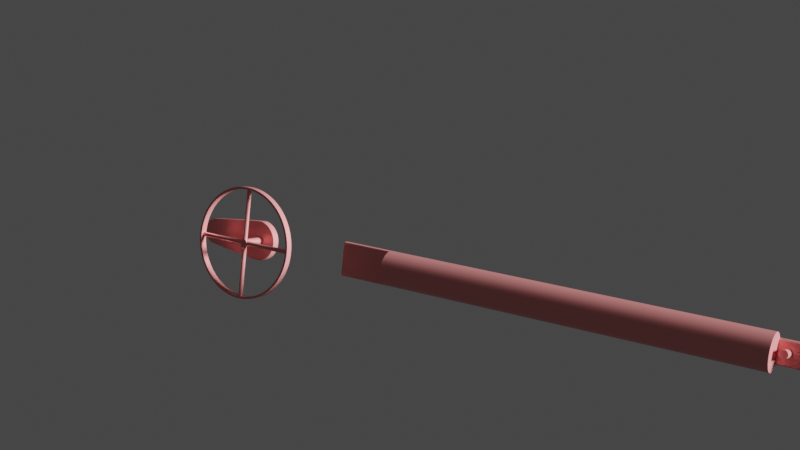 # Source: mecanismo.blend  (saved by Blender 2.81.16; exported with 4.5.12 LTS)
import bpy
from mathutils import Matrix  # noqa: F401  (used for matrix-valued properties, if any)

bpy.ops.wm.read_factory_settings(use_empty=True)
scene = bpy.context.scene
scene.name = 'Scene'

# ---- collections
col_collection = bpy.data.collections.new('Collection'); scene.collection.children.link(col_collection)

# ---- materials (node trees are filled in below, after node groups)
mat_material_001 = bpy.data.materials.new('Material.001')
mat_material_001.use_transparent_shadow = False

# ---- material node trees
mat_material_001.use_nodes = True; mat_material_001.node_tree.nodes.clear()
_N = mat_material_001.node_tree.nodes; _L = mat_material_001.node_tree.links
n0 = _N.new('ShaderNodeOutputMaterial'); n0.name = 'Material Output'; n0.location = (300, 300)
n1 = _N.new('ShaderNodeBsdfPrincipled'); n1.name = 'Principled BSDF'; n1.location = (10, 300)
n1.distribution = 'GGX'
n1.subsurface_method = 'BURLEY'
n1.inputs[0].default_value = (0.8, 0.2695, 0.2695, 1.0)
n1.inputs[1].default_value = 0.4028
n1.inputs[2].default_value = 0.3472
n1.inputs[3].default_value = 1.45
n1.inputs[9].default_value = (100.0, 0.0, 0.1)
n1.inputs[27].default_value = (0.0, 0.0, 0.0, 1.0)
n1.inputs[28].default_value = 1.0
_L.new(n1.outputs[0], n0.inputs[0])
n0.is_active_output = True

# ---- world
world_world = bpy.data.worlds.new('World'); scene.world = world_world
world_world.use_nodes = True; world_world.node_tree.nodes.clear()
_N = world_world.node_tree.nodes; _L = world_world.node_tree.links
n0 = _N.new('ShaderNodeOutputWorld'); n0.name = 'World Output'; n0.location = (300, 300)
n1 = _N.new('ShaderNodeBackground'); n1.name = 'Background'; n1.location = (10, 300)
n1.inputs[0].default_value = (0.05088, 0.05088, 0.05088, 1.0)
_L.new(n1.outputs[0], n0.inputs[0])
n0.is_active_output = True
world_world.color = (0.05088, 0.05088, 0.05088)
world_world.use_sun_shadow = False
world_world.sun_shadow_jitter_overblur = 0.0

# ---- cameras
cam_camera = bpy.data.cameras.new('Camera')
cam_camera.clip_end = 100.0
cam_camera.ortho_scale = 7.314

# ---- lights
light_light = bpy.data.lights.new('Light', 'SUN')
light_light.transmission_factor = 0.0
light_light.angle = 0.1993
light_light.shadow_soft_size = 0.1
light_light.shadow_cascade_max_distance = 1000.0

# ---- meshes
me_cylinder = bpy.data.meshes.new('Cylinder')
me_cylinder.from_pydata([(0.0, 1.0, -10.77), (0.0, 1.0, 10.77), (0.1951, 0.9808, -10.77), (0.1951, 0.9808, 10.77), (0.3827, 0.9239, -10.77), (0.3827, 0.9239, 10.77), (0.5556, 0.8315, -10.77), (0.5556, 0.8315, 10.77), (0.7071, 0.7071, -10.77), (0.7071, 0.7071, 10.77), (0.8315, 0.5556, -10.77), (0.8315, 0.5556, 10.77), (0.9239, 0.3827, -10.77), (0.9239, 0.3827, 10.77), (0.9808, 0.1951, -10.77), (0.9808, 0.1951, 10.77), (1.0, 7.55e-08, -10.77), (1.0, 7.55e-08, 10.77), (0.9808, -0.1951, -10.77), (0.9808, -0.1951, 10.77), (0.9239, -0.3827, -10.77), (0.9239, -0.3827, 10.77), (0.8315, -0.5556, -10.77), (0.8315, -0.5556, 10.77), (0.7071, -0.7071, -10.77), (0.7071, -0.7071, 10.77), (0.5556, -0.8315, -10.77), (0.5556, -0.8315, 10.77), (0.3827, -0.9239, -10.77), (0.3827, -0.9239, 10.77), (0.1951, -0.9808, -10.77), (0.1951, -0.9808, 10.77), (-3.258e-07, -1.0, -10.77), (-3.258e-07, -1.0, 10.77), (-0.1951, -0.9808, -10.77), (-0.1951, -0.9808, 10.77), (-0.3827, -0.9239, -10.77), (-0.3827, -0.9239, 10.77), (-0.5556, -0.8315, -10.77), (-0.5556, -0.8315, 10.77), (-0.7071, -0.7071, -10.77), (-0.7071, -0.7071, 10.77), (-0.8315, -0.5556, -10.77), (-0.8315, -0.5556, 10.77), (-0.9239, -0.3827, -10.77), (-0.9239, -0.3827, 10.77), (-0.9808, -0.1951, -10.77), (-0.9808, -0.1951, 10.77), (-1.0, 9.656e-07, -10.77), (-1.0, 9.656e-07, 10.77), (-0.9808, 0.1951, -10.77), (-0.9808, 0.1951, 10.77), (-0.9239, 0.3827, -10.77), (-0.9239, 0.3827, 10.77), (-0.8315, 0.5556, -10.77), (-0.8315, 0.5556, 10.77), (-0.7071, 0.7071, -10.77), (-0.7071, 0.7071, 10.77), (-0.5556, 0.8315, -10.77), (-0.5556, 0.8315, 10.77), (-0.3827, 0.9239, -10.77), (-0.3827, 0.9239, 10.77), (-0.1951, 0.9808, -10.77), (-0.1951, 0.9808, 10.77), (0.0, 1.0, -13.88), (0.1951, 0.9808, -13.88), (0.3827, 0.9239, -13.88), (0.3827, -0.9239, -13.88), (0.1951, -0.9808, -13.88), (-3.258e-07, -1.0, -13.88), (-0.1951, -0.9808, -13.88), (-0.1951, 0.9808, -13.88)], [(26, 6), (60, 36)], [(0, 1, 3, 2), (2, 3, 5, 4), (4, 5, 7, 6), (6, 7, 9, 8), (8, 9, 11, 10), (10, 11, 13, 12), (12, 13, 15, 14), (14, 15, 17, 16), (16, 17, 19, 18), (18, 19, 21, 20), (20, 21, 23, 22), (22, 23, 25, 24), (24, 25, 27, 26), (26, 27, 29, 28), (28, 29, 31, 30), (30, 31, 33, 32), (32, 33, 35, 34), (34, 35, 37, 36), (36, 37, 39, 38), (38, 39, 41, 40), (40, 41, 43, 42), (42, 43, 45, 44), (44, 45, 47, 46), (46, 47, 49, 48), (48, 49, 51, 50), (50, 51, 53, 52), (52, 53, 55, 54), (54, 55, 57, 56), (56, 57, 59, 58), (58, 59, 61, 60), (3, 1, 63, 61, 59, 57, 55, 53, 51, 49, 47, 45, 43, 41, 39, 37, 35, 33, 31, 29, 27, 25, 23, 21, 19, 17, 15, 13, 11, 9, 7, 5), (60, 61, 63, 62), (62, 63, 1, 0), (0, 2, 4, 6, 8, 10, 12, 14, 16, 18, 20, 22, 24, 26, 28, 30, 32, 34, 36, 38, 40, 42, 44, 46, 48, 50, 52, 54, 56, 58, 60, 62), (4, 66, 67, 28), (2, 0, 64, 65), (4, 2, 65, 66), (34, 32, 69, 70), (32, 30, 68, 69), (0, 62, 71, 64), (30, 28, 67, 68), (64, 71, 70, 69, 68, 67, 66, 65), (34, 62, 71, 70)])
_k = {(0, 2): 1.0, (1, 3): 1.0, (2, 4): 1.0, (3, 5): 1.0, (4, 6): 1.0, (5, 7): 1.0, (6, 8): 1.0, (7, 9): 1.0, (8, 10): 1.0, (9, 11): 1.0, (10, 12): 1.0, (11, 13): 1.0, (12, 14): 1.0, (13, 15): 1.0, (14, 16): 1.0, (15, 17): 1.0, (16, 18): 1.0, (17, 19): 1.0, (18, 20): 1.0, (19, 21): 1.0, (20, 22): 1.0, (21, 23): 1.0, (22, 24): 1.0, (23, 25): 1.0, (24, 26): 1.0, (25, 27): 1.0, (26, 28): 1.0, (27, 29): 1.0, (28, 30): 1.0, (29, 31): 1.0, (30, 32): 1.0, (31, 33): 1.0, (32, 34): 1.0, (33, 35): 1.0, (34, 36): 1.0, (35, 37): 1.0, (36, 38): 1.0, (37, 39): 1.0, (38, 40): 1.0, (39, 41): 1.0, (40, 42): 1.0, (41, 43): 1.0, (42, 44): 1.0, (43, 45): 1.0, (44, 46): 1.0, (45, 47): 1.0, (46, 48): 1.0, (47, 49): 1.0, (48, 50): 1.0, (49, 51): 1.0, (50, 52): 1.0, (51, 53): 1.0, (52, 54): 1.0, (53, 55): 1.0, (54, 56): 1.0, (55, 57): 1.0, (56, 58): 1.0, (57, 59): 1.0, (58, 60): 1.0, (59, 61): 1.0, (60, 62): 1.0, (61, 63): 1.0, (0, 62): 1.0, (1, 63): 1.0, (64, 65): 1.0, (65, 66): 1.0, (4, 28): 1.0, (67, 68): 1.0, (68, 69): 1.0, (69, 70): 1.0, (64, 71): 1.0, (62, 71): 1.0, (66, 67): 1.0, (28, 67): 1.0, (4, 66): 1.0, (34, 70): 1.0, (70, 71): 1.0, (34, 62): 1.0}
me_cylinder.attributes.new('crease_edge', 'FLOAT', 'EDGE').data.foreach_set('value', [_k.get((min(e.vertices), max(e.vertices)), 0.0) for e in me_cylinder.edges])
_uv = me_cylinder.uv_layers.new(name='UVMap')
_uv.uv.foreach_set('vector', [1.0, 0.5, 1.0, 1.0, 0.9688, 1.0, 0.9688, 0.5, 0.9688, 0.5, 0.9688, 1.0, 0.9375, 1.0, 0.9375, 0.5, 0.9375, 0.5, 0.9375, 1.0, 0.9062, 1.0, 0.9062, 0.5, 0.9062, 0.5, 0.9062, 1.0, 0.875, 1.0, 0.875, 0.5, 0.875, 0.5, 0.875, 1.0, 0.8438, 1.0, 0.8438, 0.5, 0.8438, 0.5, 0.8438, 1.0, 0.8125, 1.0, 0.8125, 0.5, 0.8125, 0.5, 0.8125, 1.0, 0.7812, 1.0, 0.7812, 0.5, 0.7812, 0.5, 0.7812, 1.0, 0.75, 1.0, 0.75, 0.5, 0.75, 0.5, 0.75, 1.0, 0.7188, 1.0, 0.7188, 0.5, 0.7188, 0.5, 0.7188, 1.0, 0.6875, 1.0, 0.6875, 0.5, 0.6875, 0.5, 0.6875, 1.0, 0.6562, 1.0, 0.6562, 0.5, 0.6562, 0.5, 0.6562, 1.0, 0.625, 1.0, 0.625, 0.5, 0.625, 0.5, 0.625, 1.0, 0.5938, 1.0, 0.5938, 0.5, 0.5938, 0.5, 0.5938, 1.0, 0.5625, 1.0, 0.5625, 0.5, 0.5625, 0.5, 0.5625, 1.0, 0.5312, 1.0, 0.5312, 0.5, 0.5312, 0.5, 0.5312, 1.0, 0.5, 1.0, 0.5, 0.5, 0.5, 0.5, 0.5, 1.0, 0.4688, 1.0, 0.4688, 0.5, 0.4688, 0.5, 0.4688, 1.0, 0.4375, 1.0, 0.4375, 0.5, 0.4375, 0.5, 0.4375, 1.0, 0.4062, 1.0, 0.4062, 0.5, 0.4062, 0.5, 0.4062, 1.0, 0.375, 1.0, 0.375, 0.5, 0.375, 0.5, 0.375, 1.0, 0.3438, 1.0, 0.3438, 0.5, 0.3438, 0.5, 0.3438, 1.0, 0.3125, 1.0, 0.3125, 0.5, 0.3125, 0.5, 0.3125, 1.0, 0.2812, 1.0, 0.2812, 0.5, 0.2812, 0.5, 0.2812, 1.0, 0.25, 1.0, 0.25, 0.5, 0.25, 0.5, 0.25, 1.0, 0.2188, 1.0, 0.2188, 0.5, 0.2188, 0.5, 0.2188, 1.0, 0.1875, 1.0, 0.1875, 0.5, 0.1875, 0.5, 0.1875, 1.0, 0.1562, 1.0, 0.1562, 0.5, 0.1562, 0.5, 0.1562, 1.0, 0.125, 1.0, 0.125, 0.5, 0.125, 0.5, 0.125, 1.0, 0.09375, 1.0, 0.09375, 0.5, 0.09375, 0.5, 0.09375, 1.0, 0.0625, 1.0, 0.0625, 0.5, 0.2968, 0.4854, 0.25, 0.49, 0.2032, 0.4854, 0.1582, 0.4717, 0.1167, 0.4496, 0.08029, 0.4197, 0.05045, 0.3833, 0.02827, 0.3418, 0.01461, 0.2968, 0.01, 0.25, 0.01461, 0.2032, 0.02827, 0.1582, 0.05045, 0.1167, 0.08029, 0.08029, 0.1167, 0.05045, 0.1582, 0.02827, 0.2032, 0.01461, 0.25, 0.01, 0.2968, 0.01461, 0.3418, 0.02827, 0.3833, 0.05045, 0.4197, 0.08029, 0.4496, 0.1167, 0.4717, 0.1582, 0.4854, 0.2032, 0.49, 0.25, 0.4854, 0.2968, 0.4717, 0.3418, 0.4496, 0.3833, 0.4197, 0.4197, 0.3833, 0.4496, 0.3418, 0.4717, 0.0625, 0.5, 0.0625, 1.0, 0.03125, 1.0, 0.03125, 0.5, 0.03125, 0.5, 0.03125, 1.0, 0.0, 1.0, 0.0, 0.5, 0.75, 0.49, 0.7968, 0.4854, 0.8418, 0.4717, 0.8833, 0.4496, 0.9197, 0.4197, 0.9496, 0.3833, 0.9717, 0.3418, 0.9854, 0.2968, 0.99, 0.25, 0.9854, 0.2032, 0.9717, 0.1582, 0.9496, 0.1167, 0.9197, 0.08029, 0.8833, 0.05045, 0.8418, 0.02827, 0.7968, 0.01461, 0.75, 0.01, 0.7032, 0.01461, 0.6582, 0.02827, 0.6167, 0.05045, 0.5803, 0.08029, 0.5504, 0.1167, 0.5283, 0.1582, 0.5146, 0.2032, 0.51, 0.25, 0.5146, 0.2968, 0.5283, 0.3418, 0.5504, 0.3833, 0.5803, 0.4197, 0.6167, 0.4496, 0.6582, 0.4717, 0.7032, 0.4854, 0.9375, 0.5, 0.9375, 0.5, 0.5625, 0.5, 0.5625, 0.5, 0.9688, 0.5, 1.0, 0.5, 1.0, 0.5, 0.9688, 0.5, 0.9375, 0.5, 0.9688, 0.5, 0.9688, 0.5, 0.9375, 0.5, 0.4688, 0.5, 0.5, 0.5, 0.5, 0.5, 0.4688, 0.5, 0.5, 0.5, 0.5312, 0.5, 0.5312, 0.5, 0.5, 0.5, 0.0, 0.5, 0.03125, 0.5, 0.03125, 0.5, 0.0, 0.5, 0.5312, 0.5, 0.5625, 0.5, 0.5625, 0.5, 0.5312, 0.5, 0.0, 0.5, 0.03125, 0.5, 0.4688, 0.5, 0.5, 0.5, 0.5312, 0.5, 0.5625, 0.5, 0.9375, 0.5, 0.9688, 0.5, 0.4688, 0.5, 0.03125, 0.5, 0.03125, 0.5, 0.4688, 0.5])
me_cylinder.materials.append(mat_material_001)
me_cylinder.use_remesh_fix_poles = True
me_cylinder.use_remesh_preserve_attributes = False
me_cylinder.use_mirror_vertex_groups = False
me_cylinder.update()
me_cylinder_001 = bpy.data.meshes.new('Cylinder.001')
me_cylinder_001.from_pydata([(-0.3192, -2.641e-07, -13.14), (1.43, -2.79e-07, -13.14), (-0.3192, -0.04485, -13.14), (1.43, -0.04485, -13.14), (-0.3192, -0.08798, -13.13), (1.43, -0.08798, -13.13), (-0.3192, -0.1277, -13.11), (1.43, -0.1277, -13.11), (-0.3192, -0.1626, -13.08), (1.43, -0.1626, -13.08), (-0.3192, -0.1911, -13.04), (1.43, -0.1911, -13.04), (-0.3192, -0.2124, -13.0), (1.43, -0.2124, -13.0), (-0.3192, -0.2255, -12.96), (1.43, -0.2255, -12.96), (-0.3192, -0.2299, -12.91), (1.43, -0.2299, -12.91), (-0.3192, -0.2255, -12.87), (1.43, -0.2255, -12.87), (-0.3192, -0.2124, -12.83), (1.43, -0.2124, -12.83), (-0.3192, -0.1911, -12.79), (1.43, -0.1911, -12.79), (-0.3192, -0.1626, -12.75), (1.43, -0.1626, -12.75), (-0.3192, -0.1277, -12.72), (1.43, -0.1277, -12.72), (-0.3192, -0.08798, -12.7), (1.43, -0.08798, -12.7), (-0.3192, -0.04485, -12.69), (1.43, -0.04485, -12.69), (-0.3192, -1.3e-07, -12.68), (1.43, -1.449e-07, -12.68), (-0.3192, 0.04485, -12.69), (1.43, 0.04485, -12.69), (-0.3192, 0.08798, -12.7), (1.43, 0.08798, -12.7), (-0.3192, 0.1277, -12.72), (1.43, 0.1277, -12.72), (-0.3192, 0.1626, -12.75), (1.43, 0.1626, -12.75), (-0.3192, 0.1911, -12.79), (1.43, 0.1911, -12.79), (-0.3192, 0.2124, -12.83), (1.43, 0.2124, -12.83), (-0.3192, 0.2255, -12.87), (1.43, 0.2255, -12.87), (-0.3192, 0.2299, -12.91), (1.43, 0.2299, -12.91), (-0.3192, 0.2255, -12.96), (1.43, 0.2255, -12.96), (-0.3192, 0.2124, -13.0), (1.43, 0.2124, -13.0), (-0.3192, 0.1911, -13.04), (1.43, 0.1911, -13.04), (-0.3192, 0.1626, -13.08), (1.43, 0.1626, -13.08), (-0.3192, 0.1277, -13.11), (1.43, 0.1277, -13.11), (-0.3192, 0.08797, -13.13), (1.43, 0.08797, -13.13), (-0.3192, 0.04485, -13.14), (1.43, 0.04485, -13.14)], [], [(0, 1, 3, 2), (2, 3, 5, 4), (4, 5, 7, 6), (6, 7, 9, 8), (8, 9, 11, 10), (10, 11, 13, 12), (12, 13, 15, 14), (14, 15, 17, 16), (16, 17, 19, 18), (18, 19, 21, 20), (20, 21, 23, 22), (22, 23, 25, 24), (24, 25, 27, 26), (26, 27, 29, 28), (28, 29, 31, 30), (30, 31, 33, 32), (32, 33, 35, 34), (34, 35, 37, 36), (36, 37, 39, 38), (38, 39, 41, 40), (40, 41, 43, 42), (42, 43, 45, 44), (44, 45, 47, 46), (46, 47, 49, 48), (48, 49, 51, 50), (50, 51, 53, 52), (52, 53, 55, 54), (54, 55, 57, 56), (56, 57, 59, 58), (58, 59, 61, 60), (3, 1, 63, 61, 59, 57, 55, 53, 51, 49, 47, 45, 43, 41, 39, 37, 35, 33, 31, 29, 27, 25, 23, 21, 19, 17, 15, 13, 11, 9, 7, 5), (60, 61, 63, 62), (62, 63, 1, 0), (0, 2, 4, 6, 8, 10, 12, 14, 16, 18, 20, 22, 24, 26, 28, 30, 32, 34, 36, 38, 40, 42, 44, 46, 48, 50, 52, 54, 56, 58, 60, 62)])
_k = {(0, 2): 1.0, (1, 3): 1.0, (2, 4): 1.0, (3, 5): 1.0, (4, 6): 1.0, (5, 7): 1.0, (6, 8): 1.0, (7, 9): 1.0, (8, 10): 1.0, (9, 11): 1.0, (10, 12): 1.0, (11, 13): 1.0, (12, 14): 1.0, (13, 15): 1.0, (14, 16): 1.0, (15, 17): 1.0, (16, 18): 1.0, (17, 19): 1.0, (18, 20): 1.0, (19, 21): 1.0, (20, 22): 1.0, (21, 23): 1.0, (22, 24): 1.0, (23, 25): 1.0, (24, 26): 1.0, (25, 27): 1.0, (26, 28): 1.0, (27, 29): 1.0, (28, 30): 1.0, (29, 31): 1.0, (30, 32): 1.0, (31, 33): 1.0, (32, 34): 1.0, (33, 35): 1.0, (34, 36): 1.0, (35, 37): 1.0, (36, 38): 1.0, (37, 39): 1.0, (38, 40): 1.0, (39, 41): 1.0, (40, 42): 1.0, (41, 43): 1.0, (42, 44): 1.0, (43, 45): 1.0, (44, 46): 1.0, (45, 47): 1.0, (46, 48): 1.0, (47, 49): 1.0, (48, 50): 1.0, (49, 51): 1.0, (50, 52): 1.0, (51, 53): 1.0, (52, 54): 1.0, (53, 55): 1.0, (54, 56): 1.0, (55, 57): 1.0, (56, 58): 1.0, (57, 59): 1.0, (58, 60): 1.0, (59, 61): 1.0, (60, 62): 1.0, (61, 63): 1.0, (0, 62): 1.0, (1, 63): 1.0}
me_cylinder_001.attributes.new('crease_edge', 'FLOAT', 'EDGE').data.foreach_set('value', [_k.get((min(e.vertices), max(e.vertices)), 0.0) for e in me_cylinder_001.edges])
_uv = me_cylinder_001.uv_layers.new(name='UVMap')
_uv.uv.foreach_set('vector', [1.0, 0.5, 1.0, 1.0, 0.9688, 1.0, 0.9688, 0.5, 0.9688, 0.5, 0.9688, 1.0, 0.9375, 1.0, 0.9375, 0.5, 0.9375, 0.5, 0.9375, 1.0, 0.9062, 1.0, 0.9062, 0.5, 0.9062, 0.5, 0.9062, 1.0, 0.875, 1.0, 0.875, 0.5, 0.875, 0.5, 0.875, 1.0, 0.8438, 1.0, 0.8438, 0.5, 0.8438, 0.5, 0.8438, 1.0, 0.8125, 1.0, 0.8125, 0.5, 0.8125, 0.5, 0.8125, 1.0, 0.7812, 1.0, 0.7812, 0.5, 0.7812, 0.5, 0.7812, 1.0, 0.75, 1.0, 0.75, 0.5, 0.75, 0.5, 0.75, 1.0, 0.7188, 1.0, 0.7188, 0.5, 0.7188, 0.5, 0.7188, 1.0, 0.6875, 1.0, 0.6875, 0.5, 0.6875, 0.5, 0.6875, 1.0, 0.6562, 1.0, 0.6562, 0.5, 0.6562, 0.5, 0.6562, 1.0, 0.625, 1.0, 0.625, 0.5, 0.625, 0.5, 0.625, 1.0, 0.5938, 1.0, 0.5938, 0.5, 0.5938, 0.5, 0.5938, 1.0, 0.5625, 1.0, 0.5625, 0.5, 0.5625, 0.5, 0.5625, 1.0, 0.5312, 1.0, 0.5312, 0.5, 0.5312, 0.5, 0.5312, 1.0, 0.5, 1.0, 0.5, 0.5, 0.5, 0.5, 0.5, 1.0, 0.4688, 1.0, 0.4688, 0.5, 0.4688, 0.5, 0.4688, 1.0, 0.4375, 1.0, 0.4375, 0.5, 0.4375, 0.5, 0.4375, 1.0, 0.4062, 1.0, 0.4062, 0.5, 0.4062, 0.5, 0.4062, 1.0, 0.375, 1.0, 0.375, 0.5, 0.375, 0.5, 0.375, 1.0, 0.3438, 1.0, 0.3438, 0.5, 0.3438, 0.5, 0.3438, 1.0, 0.3125, 1.0, 0.3125, 0.5, 0.3125, 0.5, 0.3125, 1.0, 0.2812, 1.0, 0.2812, 0.5, 0.2812, 0.5, 0.2812, 1.0, 0.25, 1.0, 0.25, 0.5, 0.25, 0.5, 0.25, 1.0, 0.2188, 1.0, 0.2188, 0.5, 0.2188, 0.5, 0.2188, 1.0, 0.1875, 1.0, 0.1875, 0.5, 0.1875, 0.5, 0.1875, 1.0, 0.1562, 1.0, 0.1562, 0.5, 0.1562, 0.5, 0.1562, 1.0, 0.125, 1.0, 0.125, 0.5, 0.125, 0.5, 0.125, 1.0, 0.09375, 1.0, 0.09375, 0.5, 0.09375, 0.5, 0.09375, 1.0, 0.0625, 1.0, 0.0625, 0.5, 0.2968, 0.4854, 0.25, 0.49, 0.2032, 0.4854, 0.1582, 0.4717, 0.1167, 0.4496, 0.08029, 0.4197, 0.05045, 0.3833, 0.02827, 0.3418, 0.01461, 0.2968, 0.01, 0.25, 0.01461, 0.2032, 0.02827, 0.1582, 0.05045, 0.1167, 0.08029, 0.08029, 0.1167, 0.05045, 0.1582, 0.02827, 0.2032, 0.01461, 0.25, 0.01, 0.2968, 0.01461, 0.3418, 0.02827, 0.3833, 0.05045, 0.4197, 0.08029, 0.4496, 0.1167, 0.4717, 0.1582, 0.4854, 0.2032, 0.49, 0.25, 0.4854, 0.2968, 0.4717, 0.3418, 0.4496, 0.3833, 0.4197, 0.4197, 0.3833, 0.4496, 0.3418, 0.4717, 0.0625, 0.5, 0.0625, 1.0, 0.03125, 1.0, 0.03125, 0.5, 0.03125, 0.5, 0.03125, 1.0, 0.0, 1.0, 0.0, 0.5, 0.75, 0.49, 0.7968, 0.4854, 0.8418, 0.4717, 0.8833, 0.4496, 0.9197, 0.4197, 0.9496, 0.3833, 0.9717, 0.3418, 0.9854, 0.2968, 0.99, 0.25, 0.9854, 0.2032, 0.9717, 0.1582, 0.9496, 0.1167, 0.9197, 0.08029, 0.8833, 0.05045, 0.8418, 0.02827, 0.7968, 0.01461, 0.75, 0.01, 0.7032, 0.01461, 0.6582, 0.02827, 0.6167, 0.05045, 0.5803, 0.08029, 0.5504, 0.1167, 0.5283, 0.1582, 0.5146, 0.2032, 0.51, 0.25, 0.5146, 0.2968, 0.5283, 0.3418, 0.5504, 0.3833, 0.5803, 0.4197, 0.6167, 0.4496, 0.6582, 0.4717, 0.7032, 0.4854])
me_cylinder_001.materials.append(mat_material_001)
me_cylinder_001.use_remesh_fix_poles = True
me_cylinder_001.use_remesh_preserve_attributes = False
me_cylinder_001.use_mirror_vertex_groups = False
me_cylinder_001.update()
me_cylinder_002 = bpy.data.meshes.new('Cylinder.002')
me_cylinder_002.from_pydata([(-0.3192, -2.641e-07, -13.14), (1.43, -2.79e-07, -13.14), (-0.3192, -0.04485, -13.14), (1.43, -0.04485, -13.14), (-0.3192, -0.08798, -13.13), (1.43, -0.08798, -13.13), (-0.3192, -0.1277, -13.11), (1.43, -0.1277, -13.11), (-0.3192, -0.1626, -13.08), (1.43, -0.1626, -13.08), (-0.3192, -0.1911, -13.04), (1.43, -0.1911, -13.04), (-0.3192, -0.2124, -13.0), (1.43, -0.2124, -13.0), (-0.3192, -0.2255, -12.96), (1.43, -0.2255, -12.96), (-0.3192, -0.2299, -12.91), (1.43, -0.2299, -12.91), (-0.3192, -0.2255, -12.87), (1.43, -0.2255, -12.87), (-0.3192, -0.2124, -12.83), (1.43, -0.2124, -12.83), (-0.3192, -0.1911, -12.79), (1.43, -0.1911, -12.79), (-0.3192, -0.1626, -12.75), (1.43, -0.1626, -12.75), (-0.3192, -0.1277, -12.72), (1.43, -0.1277, -12.72), (-0.3192, -0.08798, -12.7), (1.43, -0.08798, -12.7), (-0.3192, -0.04485, -12.69), (1.43, -0.04485, -12.69), (-0.3192, -1.3e-07, -12.68), (1.43, -1.449e-07, -12.68), (-0.3192, 0.04485, -12.69), (1.43, 0.04485, -12.69), (-0.3192, 0.08798, -12.7), (1.43, 0.08798, -12.7), (-0.3192, 0.1277, -12.72), (1.43, 0.1277, -12.72), (-0.3192, 0.1626, -12.75), (1.43, 0.1626, -12.75), (-0.3192, 0.1911, -12.79), (1.43, 0.1911, -12.79), (-0.3192, 0.2124, -12.83), (1.43, 0.2124, -12.83), (-0.3192, 0.2255, -12.87), (1.43, 0.2255, -12.87), (-0.3192, 0.2299, -12.91), (1.43, 0.2299, -12.91), (-0.3192, 0.2255, -12.96), (1.43, 0.2255, -12.96), (-0.3192, 0.2124, -13.0), (1.43, 0.2124, -13.0), (-0.3192, 0.1911, -13.04), (1.43, 0.1911, -13.04), (-0.3192, 0.1626, -13.08), (1.43, 0.1626, -13.08), (-0.3192, 0.1277, -13.11), (1.43, 0.1277, -13.11), (-0.3192, 0.08797, -13.13), (1.43, 0.08797, -13.13), (-0.3192, 0.04485, -13.14), (1.43, 0.04485, -13.14)], [], [(0, 1, 3, 2), (2, 3, 5, 4), (4, 5, 7, 6), (6, 7, 9, 8), (8, 9, 11, 10), (10, 11, 13, 12), (12, 13, 15, 14), (14, 15, 17, 16), (16, 17, 19, 18), (18, 19, 21, 20), (20, 21, 23, 22), (22, 23, 25, 24), (24, 25, 27, 26), (26, 27, 29, 28), (28, 29, 31, 30), (30, 31, 33, 32), (32, 33, 35, 34), (34, 35, 37, 36), (36, 37, 39, 38), (38, 39, 41, 40), (40, 41, 43, 42), (42, 43, 45, 44), (44, 45, 47, 46), (46, 47, 49, 48), (48, 49, 51, 50), (50, 51, 53, 52), (52, 53, 55, 54), (54, 55, 57, 56), (56, 57, 59, 58), (58, 59, 61, 60), (3, 1, 63, 61, 59, 57, 55, 53, 51, 49, 47, 45, 43, 41, 39, 37, 35, 33, 31, 29, 27, 25, 23, 21, 19, 17, 15, 13, 11, 9, 7, 5), (60, 61, 63, 62), (62, 63, 1, 0), (0, 2, 4, 6, 8, 10, 12, 14, 16, 18, 20, 22, 24, 26, 28, 30, 32, 34, 36, 38, 40, 42, 44, 46, 48, 50, 52, 54, 56, 58, 60, 62)])
_k = {(0, 2): 1.0, (1, 3): 1.0, (2, 4): 1.0, (3, 5): 1.0, (4, 6): 1.0, (5, 7): 1.0, (6, 8): 1.0, (7, 9): 1.0, (8, 10): 1.0, (9, 11): 1.0, (10, 12): 1.0, (11, 13): 1.0, (12, 14): 1.0, (13, 15): 1.0, (14, 16): 1.0, (15, 17): 1.0, (16, 18): 1.0, (17, 19): 1.0, (18, 20): 1.0, (19, 21): 1.0, (20, 22): 1.0, (21, 23): 1.0, (22, 24): 1.0, (23, 25): 1.0, (24, 26): 1.0, (25, 27): 1.0, (26, 28): 1.0, (27, 29): 1.0, (28, 30): 1.0, (29, 31): 1.0, (30, 32): 1.0, (31, 33): 1.0, (32, 34): 1.0, (33, 35): 1.0, (34, 36): 1.0, (35, 37): 1.0, (36, 38): 1.0, (37, 39): 1.0, (38, 40): 1.0, (39, 41): 1.0, (40, 42): 1.0, (41, 43): 1.0, (42, 44): 1.0, (43, 45): 1.0, (44, 46): 1.0, (45, 47): 1.0, (46, 48): 1.0, (47, 49): 1.0, (48, 50): 1.0, (49, 51): 1.0, (50, 52): 1.0, (51, 53): 1.0, (52, 54): 1.0, (53, 55): 1.0, (54, 56): 1.0, (55, 57): 1.0, (56, 58): 1.0, (57, 59): 1.0, (58, 60): 1.0, (59, 61): 1.0, (60, 62): 1.0, (61, 63): 1.0, (0, 62): 1.0, (1, 63): 1.0}
me_cylinder_002.attributes.new('crease_edge', 'FLOAT', 'EDGE').data.foreach_set('value', [_k.get((min(e.vertices), max(e.vertices)), 0.0) for e in me_cylinder_002.edges])
_uv = me_cylinder_002.uv_layers.new(name='UVMap')
_uv.uv.foreach_set('vector', [1.0, 0.5, 1.0, 1.0, 0.9688, 1.0, 0.9688, 0.5, 0.9688, 0.5, 0.9688, 1.0, 0.9375, 1.0, 0.9375, 0.5, 0.9375, 0.5, 0.9375, 1.0, 0.9062, 1.0, 0.9062, 0.5, 0.9062, 0.5, 0.9062, 1.0, 0.875, 1.0, 0.875, 0.5, 0.875, 0.5, 0.875, 1.0, 0.8438, 1.0, 0.8438, 0.5, 0.8438, 0.5, 0.8438, 1.0, 0.8125, 1.0, 0.8125, 0.5, 0.8125, 0.5, 0.8125, 1.0, 0.7812, 1.0, 0.7812, 0.5, 0.7812, 0.5, 0.7812, 1.0, 0.75, 1.0, 0.75, 0.5, 0.75, 0.5, 0.75, 1.0, 0.7188, 1.0, 0.7188, 0.5, 0.7188, 0.5, 0.7188, 1.0, 0.6875, 1.0, 0.6875, 0.5, 0.6875, 0.5, 0.6875, 1.0, 0.6562, 1.0, 0.6562, 0.5, 0.6562, 0.5, 0.6562, 1.0, 0.625, 1.0, 0.625, 0.5, 0.625, 0.5, 0.625, 1.0, 0.5938, 1.0, 0.5938, 0.5, 0.5938, 0.5, 0.5938, 1.0, 0.5625, 1.0, 0.5625, 0.5, 0.5625, 0.5, 0.5625, 1.0, 0.5312, 1.0, 0.5312, 0.5, 0.5312, 0.5, 0.5312, 1.0, 0.5, 1.0, 0.5, 0.5, 0.5, 0.5, 0.5, 1.0, 0.4688, 1.0, 0.4688, 0.5, 0.4688, 0.5, 0.4688, 1.0, 0.4375, 1.0, 0.4375, 0.5, 0.4375, 0.5, 0.4375, 1.0, 0.4062, 1.0, 0.4062, 0.5, 0.4062, 0.5, 0.4062, 1.0, 0.375, 1.0, 0.375, 0.5, 0.375, 0.5, 0.375, 1.0, 0.3438, 1.0, 0.3438, 0.5, 0.3438, 0.5, 0.3438, 1.0, 0.3125, 1.0, 0.3125, 0.5, 0.3125, 0.5, 0.3125, 1.0, 0.2812, 1.0, 0.2812, 0.5, 0.2812, 0.5, 0.2812, 1.0, 0.25, 1.0, 0.25, 0.5, 0.25, 0.5, 0.25, 1.0, 0.2188, 1.0, 0.2188, 0.5, 0.2188, 0.5, 0.2188, 1.0, 0.1875, 1.0, 0.1875, 0.5, 0.1875, 0.5, 0.1875, 1.0, 0.1562, 1.0, 0.1562, 0.5, 0.1562, 0.5, 0.1562, 1.0, 0.125, 1.0, 0.125, 0.5, 0.125, 0.5, 0.125, 1.0, 0.09375, 1.0, 0.09375, 0.5, 0.09375, 0.5, 0.09375, 1.0, 0.0625, 1.0, 0.0625, 0.5, 0.2968, 0.4854, 0.25, 0.49, 0.2032, 0.4854, 0.1582, 0.4717, 0.1167, 0.4496, 0.08029, 0.4197, 0.05045, 0.3833, 0.02827, 0.3418, 0.01461, 0.2968, 0.01, 0.25, 0.01461, 0.2032, 0.02827, 0.1582, 0.05045, 0.1167, 0.08029, 0.08029, 0.1167, 0.05045, 0.1582, 0.02827, 0.2032, 0.01461, 0.25, 0.01, 0.2968, 0.01461, 0.3418, 0.02827, 0.3833, 0.05045, 0.4197, 0.08029, 0.4496, 0.1167, 0.4717, 0.1582, 0.4854, 0.2032, 0.49, 0.25, 0.4854, 0.2968, 0.4717, 0.3418, 0.4496, 0.3833, 0.4197, 0.4197, 0.3833, 0.4496, 0.3418, 0.4717, 0.0625, 0.5, 0.0625, 1.0, 0.03125, 1.0, 0.03125, 0.5, 0.03125, 0.5, 0.03125, 1.0, 0.0, 1.0, 0.0, 0.5, 0.75, 0.49, 0.7968, 0.4854, 0.8418, 0.4717, 0.8833, 0.4496, 0.9197, 0.4197, 0.9496, 0.3833, 0.9717, 0.3418, 0.9854, 0.2968, 0.99, 0.25, 0.9854, 0.2032, 0.9717, 0.1582, 0.9496, 0.1167, 0.9197, 0.08029, 0.8833, 0.05045, 0.8418, 0.02827, 0.7968, 0.01461, 0.75, 0.01, 0.7032, 0.01461, 0.6582, 0.02827, 0.6167, 0.05045, 0.5803, 0.08029, 0.5504, 0.1167, 0.5283, 0.1582, 0.5146, 0.2032, 0.51, 0.25, 0.5146, 0.2968, 0.5283, 0.3418, 0.5504, 0.3833, 0.5803, 0.4197, 0.6167, 0.4496, 0.6582, 0.4717, 0.7032, 0.4854])
me_cylinder_002.materials.append(mat_material_001)
me_cylinder_002.use_remesh_fix_poles = True
me_cylinder_002.use_remesh_preserve_attributes = False
me_cylinder_002.use_mirror_vertex_groups = False
me_cylinder_002.update()
me_cylinder_003 = bpy.data.meshes.new('Cylinder.003')
me_cylinder_003.from_pydata([(6.03, 2.073, -2.073), (6.03, 2.073, 2.073), (6.435, 2.033, -2.073), (6.435, 2.033, 2.073), (6.824, 1.915, -2.073), (6.824, 1.915, 2.073), (7.182, 1.723, -2.073), (7.182, 1.723, 2.073), (7.496, 1.466, -2.073), (7.496, 1.466, 2.073), (7.754, 1.152, -2.073), (7.754, 1.152, 2.073), (7.945, 0.7932, -2.073), (7.945, 0.7932, 2.073), (8.063, 0.4044, -2.073), (8.063, 0.4044, 2.073), (8.103, 2.178e-08, -2.073), (8.103, 2.178e-08, 2.073), (8.063, -0.4044, -2.073), (8.063, -0.4044, 2.073), (7.945, -0.7932, -2.073), (7.945, -0.7932, 2.073), (7.754, -1.152, -2.073), (7.754, -1.152, 2.073), (7.496, -1.466, -2.073), (7.496, -1.466, 2.073), (7.182, -1.723, -2.073), (7.182, -1.723, 2.073), (6.824, -1.915, -2.073), (6.824, -1.915, 2.073), (6.435, -2.033, -2.073), (6.435, -2.033, 2.073), (6.03, -2.073, -2.073), (6.03, -2.073, 2.073), (-0.1018, -1.333, -1.36), (-0.1018, -1.333, 1.36), (-0.3568, -1.256, -1.36), (-0.3568, -1.256, 1.36), (-0.5919, -1.13, -1.36), (-0.5919, -1.13, 1.36), (-0.7979, -0.9613, -1.36), (-0.7979, -0.9613, 1.36), (-0.9669, -0.7553, -1.36), (-0.9669, -0.7553, 1.36), (-1.093, -0.5203, -1.36), (-1.093, -0.5203, 1.36), (-1.17, -0.2652, -1.36), (-1.17, -0.2652, 1.36), (-1.196, 1.197e-06, -1.36), (-1.196, 1.197e-06, 1.36), (-1.17, 0.2652, -1.36), (-1.17, 0.2652, 1.36), (-1.093, 0.5203, -1.36), (-1.093, 0.5203, 1.36), (-0.9669, 0.7553, -1.36), (-0.9669, 0.7553, 1.36), (-0.7979, 0.9613, -1.36), (-0.7979, 0.9613, 1.36), (-0.5919, 1.13, -1.36), (-0.5919, 1.13, 1.36), (-0.3568, 1.256, -1.36), (-0.3568, 1.256, 1.36), (-0.1018, 1.333, -1.36), (-0.1018, 1.333, 1.36), (6.621, -3.457e-07, -13.28), (6.621, -2.411e-07, 1.881), (6.613, -0.07618, -13.28), (6.613, -0.07618, 1.881), (6.591, -0.1494, -13.28), (6.591, -0.1494, 1.881), (6.555, -0.217, -13.28), (6.555, -0.217, 1.881), (6.506, -0.2761, -13.28), (6.506, -0.2761, 1.881), (6.447, -0.3247, -13.28), (6.447, -0.3247, 1.881), (6.38, -0.3608, -13.28), (6.38, -0.3608, 1.881), (6.306, -0.383, -13.28), (6.306, -0.383, 1.881), (6.23, -0.3905, -13.28), (6.23, -0.3905, 1.881), (6.154, -0.383, -13.28), (6.154, -0.383, 1.881), (6.081, -0.3608, -13.28), (6.081, -0.3608, 1.881), (6.013, -0.3247, -13.28), (6.013, -0.3247, 1.881), (5.954, -0.2761, -13.28), (5.954, -0.2761, 1.881), (5.906, -0.217, -13.28), (5.906, -0.217, 1.881), (5.87, -0.1494, -13.28), (5.87, -0.1494, 1.881), (5.847, -0.07618, -13.28), (5.847, -0.07618, 1.881), (5.84, -1.52e-07, -13.28), (5.84, -4.745e-08, 1.881), (5.847, 0.07618, -13.28), (5.847, 0.07618, 1.881), (5.87, 0.1494, -13.28), (5.87, 0.1494, 1.881), (5.906, 0.2169, -13.28), (5.906, 0.2169, 1.881), (5.954, 0.2761, -13.28), (5.954, 0.2761, 1.881), (6.013, 0.3247, -13.28), (6.013, 0.3247, 1.881), (6.081, 0.3608, -13.28), (6.081, 0.3608, 1.881), (6.154, 0.383, -13.28), (6.154, 0.383, 1.881), (6.23, 0.3905, -13.28), (6.23, 0.3905, 1.881), (6.306, 0.383, -13.28), (6.306, 0.383, 1.881), (6.38, 0.3608, -13.28), (6.38, 0.3608, 1.881), (6.447, 0.3247, -13.28), (6.447, 0.3247, 1.881), (6.506, 0.2761, -13.28), (6.506, 0.2761, 1.881), (6.555, 0.2169, -13.28), (6.555, 0.2169, 1.881), (6.591, 0.1494, -13.28), (6.591, 0.1494, 1.881), (6.613, 0.07618, -13.28), (6.613, 0.07618, 1.881), (6.621, -3.457e-07, -14.87), (6.613, -0.07618, -14.87), (6.591, -0.1494, -14.87), (6.555, -0.217, -14.87), (6.506, -0.2761, -14.87), (6.447, -0.3247, -14.87), (6.38, -0.3608, -14.87), (6.306, -0.383, -14.87), (6.23, -0.3905, -14.87), (6.154, -0.383, -14.87), (6.081, -0.3608, -14.87), (6.013, -0.3247, -14.87), (5.954, -0.2761, -14.87), (5.906, -0.217, -14.87), (5.87, -0.1494, -14.87), (5.847, -0.07618, -14.87), (5.84, -1.52e-07, -14.87), (5.847, 0.07618, -14.87), (5.87, 0.1494, -14.87), (5.906, 0.2169, -14.87), (5.954, 0.2761, -14.87), (6.013, 0.3247, -14.87), (6.081, 0.3608, -14.87), (6.154, 0.383, -14.87), (6.23, 0.3905, -14.87), (6.306, 0.383, -14.87), (6.38, 0.3608, -14.87), (6.447, 0.3247, -14.87), (6.506, 0.2761, -14.87), (6.555, 0.2169, -14.87), (6.591, 0.1494, -14.87), (6.613, 0.07618, -14.87), (11.98, -5.246e-07, -12.34), (11.87, -1.122, -12.34), (11.54, -2.2, -12.34), (11.01, -3.194, -12.34), (10.3, -4.066, -12.34), (9.425, -4.781, -12.34), (8.431, -5.312, -12.34), (7.352, -5.639, -12.34), (6.23, -5.75, -12.34), (5.109, -5.639, -12.34), (4.03, -5.312, -12.34), (3.036, -4.781, -12.34), (2.165, -4.066, -12.34), (1.45, -3.194, -12.34), (0.9183, -2.2, -12.34), (0.5911, -1.122, -12.34), (0.4806, 2.327e-06, -12.34), (0.5911, 1.122, -12.34), (0.9183, 2.2, -12.34), (1.45, 3.194, -12.34), (2.165, 4.066, -12.34), (3.036, 4.781, -12.34), (4.03, 5.312, -12.34), (5.109, 5.639, -12.34), (6.23, 5.75, -12.34), (7.352, 5.639, -12.34), (8.431, 5.312, -12.34), (9.425, 4.781, -12.34), (10.3, 4.066, -12.34), (11.01, 3.194, -12.34), (11.54, 2.2, -12.34), (11.87, 1.122, -12.34), (11.98, -3.538e-07, -15.8), (11.87, -1.122, -15.8), (11.54, -2.2, -15.8), (11.01, -3.194, -15.8), (10.3, -4.066, -15.8), (9.425, -4.781, -15.8), (8.431, -5.312, -15.8), (7.352, -5.639, -15.8), (6.23, -5.75, -15.8), (5.109, -5.639, -15.8), (4.03, -5.312, -15.8), (3.036, -4.781, -15.8), (2.165, -4.066, -15.8), (1.45, -3.194, -15.8), (0.9183, -2.2, -15.8), (0.5911, -1.122, -15.8), (0.4806, 2.498e-06, -15.8), (0.5911, 1.122, -15.8), (0.9183, 2.2, -15.8), (1.45, 3.194, -15.8), (2.165, 4.066, -15.8), (3.036, 4.781, -15.8), (4.03, 5.312, -15.8), (5.109, 5.639, -15.8), (6.23, 5.75, -15.8), (7.352, 5.639, -15.8), (8.431, 5.312, -15.8), (9.425, 4.781, -15.8), (10.3, 4.066, -15.8), (11.01, 3.194, -15.8), (11.54, 2.2, -15.8), (11.87, 1.122, -15.8), (11.65, 1.078, -15.8), (11.34, 2.115, -15.8), (10.82, 3.07, -15.8), (10.14, 3.907, -15.8), (9.3, 4.594, -15.8), (8.345, 5.105, -15.8), (7.308, 5.419, -15.8), (6.23, 5.526, -15.8), (5.152, 5.419, -15.8), (4.116, 5.105, -15.8), (3.16, 4.594, -15.8), (2.323, 3.907, -15.8), (1.636, 3.07, -15.8), (1.125, 2.115, -15.8), (0.8108, 1.078, -15.8), (0.7047, 2.392e-06, -15.8), (0.8108, -1.078, -15.8), (1.125, -2.115, -15.8), (1.636, -3.07, -15.8), (2.323, -3.907, -15.8), (3.16, -4.594, -15.8), (4.116, -5.105, -15.8), (5.152, -5.419, -15.8), (6.23, -5.526, -15.8), (7.308, -5.419, -15.8), (8.345, -5.105, -15.8), (9.3, -4.594, -15.8), (10.14, -3.907, -15.8), (10.82, -3.07, -15.8), (11.34, -2.115, -15.8), (11.65, -1.078, -15.8), (11.76, -3.484e-07, -15.8), (11.65, 1.078, -12.34), (11.34, 2.115, -12.34), (10.82, 3.07, -12.34), (10.14, 3.907, -12.34), (9.3, 4.594, -12.34), (8.345, 5.105, -12.34), (7.308, 5.419, -12.34), (6.23, 5.526, -12.34), (5.152, 5.419, -12.34), (4.116, 5.105, -12.34), (3.16, 4.594, -12.34), (2.323, 3.907, -12.34), (1.636, 3.07, -12.34), (1.125, 2.115, -12.34), (0.8108, 1.078, -12.34), (0.7047, 2.229e-06, -12.34), (0.8108, -1.078, -12.34), (1.125, -2.115, -12.34), (1.636, -3.07, -12.34), (2.323, -3.907, -12.34), (3.16, -4.594, -12.34), (4.116, -5.105, -12.34), (5.152, -5.419, -12.34), (6.23, -5.526, -12.34), (7.308, -5.419, -12.34), (8.345, -5.105, -12.34), (9.3, -4.594, -12.34), (10.14, -3.907, -12.34), (10.82, -3.07, -12.34), (11.34, -2.115, -12.34), (11.65, -1.078, -12.34), (11.76, -5.114e-07, -12.34), (0.547, 0.2196, -13.69), (11.91, 0.2196, -13.69), (6.45, -5.683, -13.69), (6.45, 5.683, -13.69), (6.446, -5.683, -13.47), (6.446, 5.683, -13.47), (6.433, -5.683, -13.26), (6.433, 5.683, -13.26), (6.413, -5.683, -13.07), (6.413, 5.683, -13.07), (6.386, -5.683, -12.9), (6.386, 5.683, -12.9), (6.352, -5.683, -12.76), (6.352, 5.683, -12.76), (6.314, -5.683, -12.66), (6.314, 5.683, -12.66), (6.273, -5.683, -12.59), (6.273, 5.683, -12.59), (6.23, -5.683, -12.57), (6.23, 5.683, -12.57), (6.187, -5.683, -12.59), (6.187, 5.683, -12.59), (6.146, -5.683, -12.66), (6.146, 5.683, -12.66), (6.108, -5.683, -12.76), (6.108, 5.683, -12.76), (6.075, -5.683, -12.9), (6.075, 5.683, -12.9), (6.048, -5.683, -13.07), (6.048, 5.683, -13.07), (6.027, -5.683, -13.26), (6.027, 5.683, -13.26), (6.015, -5.683, -13.47), (6.015, 5.683, -13.47), (6.011, -5.683, -13.69), (6.011, 5.683, -13.69), (6.015, -5.683, -13.91), (6.015, 5.683, -13.91), (6.027, -5.683, -14.12), (6.027, 5.683, -14.12), (6.048, -5.683, -14.31), (6.048, 5.683, -14.31), (6.075, -5.683, -14.48), (6.075, 5.683, -14.48), (6.108, -5.683, -14.62), (6.108, 5.683, -14.62), (6.146, -5.683, -14.73), (6.146, 5.683, -14.73), (6.187, -5.683, -14.79), (6.187, 5.683, -14.79), (6.23, -5.683, -14.81), (6.23, 5.683, -14.81), (6.273, -5.683, -14.79), (6.273, 5.683, -14.79), (6.314, -5.683, -14.73), (6.314, 5.683, -14.73), (6.352, -5.683, -14.62), (6.352, 5.683, -14.62), (6.386, -5.683, -14.48), (6.386, 5.683, -14.48), (6.413, -5.683, -14.31), (6.413, 5.683, -14.31), (6.433, -5.683, -14.12), (6.433, 5.683, -14.12), (6.446, -5.683, -13.91), (6.446, 5.683, -13.91), (11.91, 0.2154, -13.47), (0.547, 0.2154, -13.47), (11.91, 0.2029, -13.26), (0.547, 0.2029, -13.26), (11.91, 0.1826, -13.07), (0.547, 0.1826, -13.07), (11.91, 0.1553, -12.9), (0.547, 0.1553, -12.9), (11.91, 0.122, -12.76), (0.547, 0.122, -12.76), (11.91, 0.08405, -12.66), (0.547, 0.08405, -12.66), (11.91, 0.04285, -12.59), (0.547, 0.04285, -12.59), (11.91, 6.676e-06, -12.57), (0.547, 6.199e-06, -12.57), (11.91, -0.04284, -12.59), (0.547, -0.04284, -12.59), (11.91, -0.08404, -12.66), (0.547, -0.08404, -12.66), (11.91, -0.122, -12.76), (0.547, -0.122, -12.76), (11.91, -0.1553, -12.9), (0.547, -0.1553, -12.9), (11.91, -0.1826, -13.07), (0.547, -0.1826, -13.07), (11.91, -0.2029, -13.26), (0.547, -0.2029, -13.26), (11.91, -0.2154, -13.47), (0.547, -0.2154, -13.47), (11.91, -0.2196, -13.69), (0.547, -0.2196, -13.69), (11.91, -0.2154, -13.91), (0.547, -0.2154, -13.91), (11.91, -0.2029, -14.12), (0.547, -0.2029, -14.12), (11.91, -0.1826, -14.31), (0.547, -0.1826, -14.31), (11.91, -0.1553, -14.48), (0.547, -0.1553, -14.48), (11.91, -0.122, -14.62), (0.547, -0.122, -14.62), (11.91, -0.08404, -14.73), (0.547, -0.08404, -14.73), (11.91, -0.04284, -14.79), (0.547, -0.04284, -14.79), (11.91, 6.676e-06, -14.81), (0.547, 6.199e-06, -14.81), (11.91, 0.04285, -14.79), (0.547, 0.04285, -14.79), (11.91, 0.08405, -14.73), (0.547, 0.08405, -14.73), (11.91, 0.122, -14.62), (0.547, 0.122, -14.62), (11.91, 0.1553, -14.48), (0.547, 0.1553, -14.48), (11.91, 0.1826, -14.31), (0.547, 0.1826, -14.31), (11.91, 0.2029, -14.12), (0.547, 0.2029, -14.12), (11.91, 0.2154, -13.91), (0.547, 0.2154, -13.91)], [], [(0, 1, 3, 2), (2, 3, 5, 4), (4, 5, 7, 6), (6, 7, 9, 8), (8, 9, 11, 10), (10, 11, 13, 12), (12, 13, 15, 14), (14, 15, 17, 16), (16, 17, 19, 18), (18, 19, 21, 20), (20, 21, 23, 22), (22, 23, 25, 24), (24, 25, 27, 26), (26, 27, 29, 28), (28, 29, 31, 30), (30, 31, 33, 32), (32, 33, 35, 34), (34, 35, 37, 36), (36, 37, 39, 38), (38, 39, 41, 40), (40, 41, 43, 42), (42, 43, 45, 44), (44, 45, 47, 46), (46, 47, 49, 48), (48, 49, 51, 50), (50, 51, 53, 52), (52, 53, 55, 54), (54, 55, 57, 56), (56, 57, 59, 58), (58, 59, 61, 60), (3, 1, 63, 61, 59, 57, 55, 53, 51, 49, 47, 45, 43, 41, 39, 37, 35, 33, 31, 29, 27, 25, 23, 21, 19, 17, 15, 13, 11, 9, 7, 5), (60, 61, 63, 62), (62, 63, 1, 0), (0, 2, 4, 6, 8, 10, 12, 14, 16, 18, 20, 22, 24, 26, 28, 30, 32, 34, 36, 38, 40, 42, 44, 46, 48, 50, 52, 54, 56, 58, 60, 62), (64, 65, 67, 66), (66, 67, 69, 68), (68, 69, 71, 70), (70, 71, 73, 72), (72, 73, 75, 74), (74, 75, 77, 76), (76, 77, 79, 78), (78, 79, 81, 80), (80, 81, 83, 82), (82, 83, 85, 84), (84, 85, 87, 86), (86, 87, 89, 88), (88, 89, 91, 90), (90, 91, 93, 92), (92, 93, 95, 94), (94, 95, 97, 96), (96, 97, 99, 98), (98, 99, 101, 100), (100, 101, 103, 102), (102, 103, 105, 104), (104, 105, 107, 106), (106, 107, 109, 108), (108, 109, 111, 110), (110, 111, 113, 112), (112, 113, 115, 114), (114, 115, 117, 116), (116, 117, 119, 118), (118, 119, 121, 120), (120, 121, 123, 122), (122, 123, 125, 124), (67, 65, 127, 125, 123, 121, 119, 117, 115, 113, 111, 109, 107, 105, 103, 101, 99, 97, 95, 93, 91, 89, 87, 85, 83, 81, 79, 77, 75, 73, 71, 69), (124, 125, 127, 126), (126, 127, 65, 64), (110, 112, 152, 151), (128, 129, 130, 131, 132, 133, 134, 135, 136, 137, 138, 139, 140, 141, 142, 143, 144, 145, 146, 147, 148, 149, 150, 151, 152, 153, 154, 155, 156, 157, 158, 159), (66, 68, 130, 129), (84, 86, 139, 138), (102, 104, 148, 147), (120, 122, 157, 156), (76, 78, 135, 134), (94, 96, 144, 143), (112, 114, 153, 152), (68, 70, 131, 130), (86, 88, 140, 139), (104, 106, 149, 148), (122, 124, 158, 157), (78, 80, 136, 135), (96, 98, 145, 144), (114, 116, 154, 153), (70, 72, 132, 131), (88, 90, 141, 140), (106, 108, 150, 149), (124, 126, 159, 158), (80, 82, 137, 136), (98, 100, 146, 145), (116, 118, 155, 154), (72, 74, 133, 132), (90, 92, 142, 141), (108, 110, 151, 150), (64, 66, 129, 128), (126, 64, 128, 159), (82, 84, 138, 137), (100, 102, 147, 146), (118, 120, 156, 155), (74, 76, 134, 133), (92, 94, 143, 142), (183, 215, 216, 184), (263, 262, 230, 231), (161, 193, 194, 162), (170, 202, 203, 171), (179, 211, 212, 180), (188, 220, 221, 189), (166, 198, 199, 167), (175, 207, 208, 176), (184, 216, 217, 185), (162, 194, 195, 163), (171, 203, 204, 172), (180, 212, 213, 181), (189, 221, 222, 190), (167, 199, 200, 168), (176, 208, 209, 177), (185, 217, 218, 186), (163, 195, 196, 164), (172, 204, 205, 173), (181, 213, 214, 182), (190, 222, 223, 191), (168, 200, 201, 169), (177, 209, 210, 178), (186, 218, 219, 187), (164, 196, 197, 165), (173, 205, 206, 174), (182, 214, 215, 183), (160, 192, 193, 161), (191, 223, 192, 160), (169, 201, 202, 170), (178, 210, 211, 179), (187, 219, 220, 188), (165, 197, 198, 166), (174, 206, 207, 175), (260, 259, 227, 228), (270, 269, 237, 238), (258, 257, 225, 226), (277, 276, 244, 245), (265, 264, 232, 233), (284, 283, 251, 252), (272, 271, 239, 240), (269, 268, 236, 237), (279, 278, 246, 247), (267, 266, 234, 235), (286, 285, 253, 254), (274, 273, 241, 242), (262, 261, 229, 230), (281, 280, 248, 249), (278, 277, 245, 246), (257, 256, 224, 225), (276, 275, 243, 244), (264, 263, 231, 232), (283, 282, 250, 251), (271, 270, 238, 239), (259, 258, 226, 227), (256, 287, 255, 224), (266, 265, 233, 234), (285, 284, 252, 253), (273, 272, 240, 241), (282, 281, 249, 250), (261, 260, 228, 229), (280, 279, 247, 248), (268, 267, 235, 236), (287, 286, 254, 255), (275, 274, 242, 243), (219, 218, 229, 228), (193, 192, 255, 254), (166, 167, 280, 281), (220, 219, 228, 227), (194, 193, 254, 253), (167, 168, 279, 280), (221, 220, 227, 226), (195, 194, 253, 252), (168, 169, 278, 279), (222, 221, 226, 225), (196, 195, 252, 251), (169, 170, 277, 278), (223, 222, 225, 224), (197, 196, 251, 250), (170, 171, 276, 277), (192, 223, 224, 255), (198, 197, 250, 249), (171, 172, 275, 276), (199, 198, 249, 248), (172, 173, 274, 275), (200, 199, 248, 247), (173, 174, 273, 274), (201, 200, 247, 246), (174, 175, 272, 273), (202, 201, 246, 245), (175, 176, 271, 272), (203, 202, 245, 244), (176, 177, 270, 271), (204, 203, 244, 243), (177, 178, 269, 270), (205, 204, 243, 242), (178, 179, 268, 269), (206, 205, 242, 241), (179, 180, 267, 268), (207, 206, 241, 240), (180, 181, 266, 267), (208, 207, 240, 239), (181, 182, 265, 266), (209, 208, 239, 238), (182, 183, 264, 265), (210, 209, 238, 237), (183, 184, 263, 264), (211, 210, 237, 236), (184, 185, 262, 263), (212, 211, 236, 235), (185, 186, 261, 262), (213, 212, 235, 234), (186, 187, 260, 261), (160, 161, 286, 287), (214, 213, 234, 233), (187, 188, 259, 260), (161, 162, 285, 286), (215, 214, 233, 232), (188, 189, 258, 259), (162, 163, 284, 285), (216, 215, 232, 231), (189, 190, 257, 258), (163, 164, 283, 284), (217, 216, 231, 230), (190, 191, 256, 257), (164, 165, 282, 283), (218, 217, 230, 229), (191, 160, 287, 256), (165, 166, 281, 282), (355, 288, 415, 413, 411, 409, 407, 405, 403, 401, 399, 397, 395, 393, 391, 389, 387, 385, 383, 381, 379, 377, 375, 373, 371, 369, 367, 365, 363, 361, 359, 357), (290, 291, 293, 292), (410, 411, 413, 412), (292, 293, 295, 294), (408, 409, 411, 410), (294, 295, 297, 296), (406, 407, 409, 408), (296, 297, 299, 298), (404, 405, 407, 406), (298, 299, 301, 300), (402, 403, 405, 404), (300, 301, 303, 302), (400, 401, 403, 402), (302, 303, 305, 304), (398, 399, 401, 400), (304, 305, 307, 306), (396, 397, 399, 398), (306, 307, 309, 308), (394, 395, 397, 396), (308, 309, 311, 310), (392, 393, 395, 394), (310, 311, 313, 312), (390, 391, 393, 392), (312, 313, 315, 314), (388, 389, 391, 390), (314, 315, 317, 316), (386, 387, 389, 388), (316, 317, 319, 318), (384, 385, 387, 386), (318, 319, 321, 320), (382, 383, 385, 384), (320, 321, 323, 322), (380, 381, 383, 382), (322, 323, 325, 324), (378, 379, 381, 380), (324, 325, 327, 326), (376, 377, 379, 378), (326, 327, 329, 328), (374, 375, 377, 376), (328, 329, 331, 330), (372, 373, 375, 374), (330, 331, 333, 332), (370, 371, 373, 372), (332, 333, 335, 334), (368, 369, 371, 370), (334, 335, 337, 336), (366, 367, 369, 368), (336, 337, 339, 338), (364, 365, 367, 366), (338, 339, 341, 340), (362, 363, 365, 364), (340, 341, 343, 342), (360, 361, 363, 362), (342, 343, 345, 344), (358, 359, 361, 360), (344, 345, 347, 346), (289, 354, 356, 358, 360, 362, 364, 366, 368, 370, 372, 374, 376, 378, 380, 382, 384, 386, 388, 390, 392, 394, 396, 398, 400, 402, 404, 406, 408, 410, 412, 414), (356, 357, 359, 358), (346, 347, 349, 348), (414, 415, 288, 289), (354, 355, 357, 356), (348, 349, 351, 350), (293, 291, 353, 351, 349, 347, 345, 343, 341, 339, 337, 335, 333, 331, 329, 327, 325, 323, 321, 319, 317, 315, 313, 311, 309, 307, 305, 303, 301, 299, 297, 295), (289, 288, 355, 354), (350, 351, 353, 352), (412, 413, 415, 414), (352, 353, 291, 290), (290, 292, 294, 296, 298, 300, 302, 304, 306, 308, 310, 312, 314, 316, 318, 320, 322, 324, 326, 328, 330, 332, 334, 336, 338, 340, 342, 344, 346, 348, 350, 352)])
_k = {(0, 2): 1.0, (1, 3): 1.0, (2, 4): 1.0, (3, 5): 1.0, (4, 6): 1.0, (5, 7): 1.0, (6, 8): 1.0, (7, 9): 1.0, (8, 10): 1.0, (9, 11): 1.0, (10, 12): 1.0, (11, 13): 1.0, (12, 14): 1.0, (13, 15): 1.0, (14, 16): 1.0, (15, 17): 1.0, (16, 18): 1.0, (17, 19): 1.0, (18, 20): 1.0, (19, 21): 1.0, (20, 22): 1.0, (21, 23): 1.0, (22, 24): 1.0, (23, 25): 1.0, (24, 26): 1.0, (25, 27): 1.0, (26, 28): 1.0, (27, 29): 1.0, (28, 30): 1.0, (29, 31): 1.0, (30, 32): 1.0, (31, 33): 1.0, (32, 34): 1.0, (33, 35): 1.0, (34, 36): 1.0, (35, 37): 1.0, (36, 38): 1.0, (37, 39): 1.0, (38, 40): 1.0, (39, 41): 1.0, (40, 42): 1.0, (41, 43): 1.0, (42, 44): 1.0, (43, 45): 1.0, (44, 46): 1.0, (45, 47): 1.0, (46, 48): 1.0, (47, 49): 1.0, (48, 50): 1.0, (49, 51): 1.0, (50, 52): 1.0, (51, 53): 1.0, (52, 54): 1.0, (53, 55): 1.0, (54, 56): 1.0, (55, 57): 1.0, (56, 58): 1.0, (57, 59): 1.0, (58, 60): 1.0, (59, 61): 1.0, (60, 62): 1.0, (61, 63): 1.0, (0, 62): 1.0, (1, 63): 1.0, (64, 66): 1.0, (65, 67): 1.0, (66, 68): 1.0, (67, 69): 1.0, (68, 70): 1.0, (69, 71): 1.0, (70, 72): 1.0, (71, 73): 1.0, (72, 74): 1.0, (73, 75): 1.0, (74, 76): 1.0, (75, 77): 1.0, (76, 78): 1.0, (77, 79): 1.0, (78, 80): 1.0, (79, 81): 1.0, (80, 82): 1.0, (81, 83): 1.0, (82, 84): 1.0, (83, 85): 1.0, (84, 86): 1.0, (85, 87): 1.0, (86, 88): 1.0, (87, 89): 1.0, (88, 90): 1.0, (89, 91): 1.0, (90, 92): 1.0, (91, 93): 1.0, (92, 94): 1.0, (93, 95): 1.0, (94, 96): 1.0, (95, 97): 1.0, (96, 98): 1.0, (97, 99): 1.0, (98, 100): 1.0, (99, 101): 1.0, (100, 102): 1.0, (101, 103): 1.0, (102, 104): 1.0, (103, 105): 1.0, (104, 106): 1.0, (105, 107): 1.0, (106, 108): 1.0, (107, 109): 1.0, (108, 110): 1.0, (109, 111): 1.0, (110, 112): 1.0, (111, 113): 1.0, (112, 114): 1.0, (113, 115): 1.0, (114, 116): 1.0, (115, 117): 1.0, (116, 118): 1.0, (117, 119): 1.0, (118, 120): 1.0, (119, 121): 1.0, (120, 122): 1.0, (121, 123): 1.0, (122, 124): 1.0, (123, 125): 1.0, (124, 126): 1.0, (125, 127): 1.0, (64, 126): 1.0, (65, 127): 1.0, (128, 129): 1.0, (129, 130): 1.0, (130, 131): 1.0, (131, 132): 1.0, (132, 133): 1.0, (133, 134): 1.0, (134, 135): 1.0, (135, 136): 1.0, (136, 137): 1.0, (137, 138): 1.0, (138, 139): 1.0, (139, 140): 1.0, (140, 141): 1.0, (141, 142): 1.0, (142, 143): 1.0, (143, 144): 1.0, (144, 145): 1.0, (145, 146): 1.0, (146, 147): 1.0, (147, 148): 1.0, (148, 149): 1.0, (149, 150): 1.0, (150, 151): 1.0, (151, 152): 1.0, (152, 153): 1.0, (153, 154): 1.0, (154, 155): 1.0, (155, 156): 1.0, (156, 157): 1.0, (157, 158): 1.0, (158, 159): 1.0, (128, 159): 1.0, (160, 161): 1.0, (161, 162): 1.0, (162, 163): 1.0, (163, 164): 1.0, (164, 165): 1.0, (165, 166): 1.0, (166, 167): 1.0, (167, 168): 1.0, (168, 169): 1.0, (169, 170): 1.0, (170, 171): 1.0, (171, 172): 1.0, (172, 173): 1.0, (173, 174): 1.0, (174, 175): 1.0, (175, 176): 1.0, (176, 177): 1.0, (177, 178): 1.0, (178, 179): 1.0, (179, 180): 1.0, (180, 181): 1.0, (181, 182): 1.0, (182, 183): 1.0, (183, 184): 1.0, (184, 185): 1.0, (185, 186): 1.0, (186, 187): 1.0, (187, 188): 1.0, (188, 189): 1.0, (189, 190): 1.0, (190, 191): 1.0, (160, 191): 1.0, (192, 193): 1.0, (193, 194): 1.0, (194, 195): 1.0, (195, 196): 1.0, (196, 197): 1.0, (197, 198): 1.0, (198, 199): 1.0, (199, 200): 1.0, (200, 201): 1.0, (201, 202): 1.0, (202, 203): 1.0, (203, 204): 1.0, (204, 205): 1.0, (205, 206): 1.0, (206, 207): 1.0, (207, 208): 1.0, (208, 209): 1.0, (209, 210): 1.0, (210, 211): 1.0, (211, 212): 1.0, (212, 213): 1.0, (213, 214): 1.0, (214, 215): 1.0, (215, 216): 1.0, (216, 217): 1.0, (217, 218): 1.0, (218, 219): 1.0, (219, 220): 1.0, (220, 221): 1.0, (221, 222): 1.0, (222, 223): 1.0, (192, 223): 1.0, (224, 225): 1.0, (226, 227): 1.0, (228, 229): 1.0, (230, 231): 1.0, (232, 233): 1.0, (234, 235): 1.0, (236, 237): 1.0, (238, 239): 1.0, (240, 241): 1.0, (242, 243): 1.0, (244, 245): 1.0, (246, 247): 1.0, (248, 249): 1.0, (250, 251): 1.0, (252, 253): 1.0, (256, 287): 1.0, (257, 258): 1.0, (258, 259): 1.0, (259, 260): 1.0, (260, 261): 1.0, (261, 262): 1.0, (262, 263): 1.0, (263, 264): 1.0, (264, 265): 1.0, (265, 266): 1.0, (266, 267): 1.0, (267, 268): 1.0, (268, 269): 1.0, (269, 270): 1.0, (270, 271): 1.0, (271, 272): 1.0, (272, 273): 1.0, (273, 274): 1.0, (274, 275): 1.0, (275, 276): 1.0, (276, 277): 1.0, (277, 278): 1.0, (278, 279): 1.0, (279, 280): 1.0, (280, 281): 1.0, (281, 282): 1.0, (282, 283): 1.0, (283, 284): 1.0, (284, 285): 1.0, (285, 286): 1.0, (286, 287): 1.0, (256, 257): 1.0, (241, 242): 1.0, (239, 240): 1.0, (233, 234): 1.0, (231, 232): 1.0, (251, 252): 1.0, (249, 250): 1.0, (225, 226): 1.0, (224, 255): 1.0, (243, 244): 1.0, (235, 236): 1.0, (253, 254): 1.0, (227, 228): 1.0, (245, 246): 1.0, (237, 238): 1.0, (254, 255): 1.0, (229, 230): 1.0, (247, 248): 1.0, (393, 395): 1.0, (290, 292): 1.0, (372, 374): 1.0, (291, 293): 1.0, (392, 394): 1.0, (292, 294): 1.0, (371, 373): 1.0, (293, 295): 1.0, (294, 296): 1.0, (370, 372): 1.0, (295, 297): 1.0, (391, 393): 1.0, (296, 298): 1.0, (297, 299): 1.0, (390, 392): 1.0, (298, 300): 1.0, (369, 371): 1.0, (299, 301): 1.0, (300, 302): 1.0, (368, 370): 1.0, (301, 303): 1.0, (389, 391): 1.0, (302, 304): 1.0, (303, 305): 1.0, (388, 390): 1.0, (304, 306): 1.0, (367, 369): 1.0, (305, 307): 1.0, (306, 308): 1.0, (366, 368): 1.0, (307, 309): 1.0, (387, 389): 1.0, (308, 310): 1.0, (309, 311): 1.0, (386, 388): 1.0, (310, 312): 1.0, (365, 367): 1.0, (311, 313): 1.0, (312, 314): 1.0, (364, 366): 1.0, (313, 315): 1.0, (385, 387): 1.0, (314, 316): 1.0, (315, 317): 1.0, (384, 386): 1.0, (316, 318): 1.0, (363, 365): 1.0, (317, 319): 1.0, (318, 320): 1.0, (362, 364): 1.0, (319, 321): 1.0, (383, 385): 1.0, (320, 322): 1.0, (321, 323): 1.0, (382, 384): 1.0, (322, 324): 1.0, (361, 363): 1.0, (323, 325): 1.0, (324, 326): 1.0, (360, 362): 1.0, (325, 327): 1.0, (381, 383): 1.0, (326, 328): 1.0, (327, 329): 1.0, (380, 382): 1.0, (328, 330): 1.0, (359, 361): 1.0, (329, 331): 1.0, (330, 332): 1.0, (358, 360): 1.0, (331, 333): 1.0, (379, 381): 1.0, (332, 334): 1.0, (333, 335): 1.0, (378, 380): 1.0, (334, 336): 1.0, (357, 359): 1.0, (335, 337): 1.0, (336, 338): 1.0, (356, 358): 1.0, (337, 339): 1.0, (377, 379): 1.0, (338, 340): 1.0, (339, 341): 1.0, (376, 378): 1.0, (340, 342): 1.0, (355, 357): 1.0, (341, 343): 1.0, (342, 344): 1.0, (354, 356): 1.0, (343, 345): 1.0, (375, 377): 1.0, (344, 346): 1.0, (345, 347): 1.0, (374, 376): 1.0, (346, 348): 1.0, (347, 349): 1.0, (348, 350): 1.0, (288, 355): 1.0, (349, 351): 1.0, (373, 375): 1.0, (350, 352): 1.0, (289, 354): 1.0, (351, 353): 1.0, (290, 352): 1.0, (291, 353): 1.0, (394, 396): 1.0, (395, 397): 1.0, (396, 398): 1.0, (397, 399): 1.0, (398, 400): 1.0, (399, 401): 1.0, (400, 402): 1.0, (401, 403): 1.0, (402, 404): 1.0, (403, 405): 1.0, (404, 406): 1.0, (405, 407): 1.0, (406, 408): 1.0, (407, 409): 1.0, (408, 410): 1.0, (409, 411): 1.0, (410, 412): 1.0, (411, 413): 1.0, (412, 414): 1.0, (413, 415): 1.0, (289, 414): 1.0, (288, 415): 1.0}
me_cylinder_003.attributes.new('crease_edge', 'FLOAT', 'EDGE').data.foreach_set('value', [_k.get((min(e.vertices), max(e.vertices)), 0.0) for e in me_cylinder_003.edges])
_uv = me_cylinder_003.uv_layers.new(name='UVMap')
_uv.uv.foreach_set('vector', [1.0, 0.5, 1.0, 1.0, 0.9688, 1.0, 0.9688, 0.5, 0.9688, 0.5, 0.9688, 1.0, 0.9375, 1.0, 0.9375, 0.5, 0.9375, 0.5, 0.9375, 1.0, 0.9062, 1.0, 0.9062, 0.5, 0.9062, 0.5, 0.9062, 1.0, 0.875, 1.0, 0.875, 0.5, 0.875, 0.5, 0.875, 1.0, 0.8438, 1.0, 0.8438, 0.5, 0.8438, 0.5, 0.8438, 1.0, 0.8125, 1.0, 0.8125, 0.5, 0.8125, 0.5, 0.8125, 1.0, 0.7812, 1.0, 0.7812, 0.5, 0.7812, 0.5, 0.7812, 1.0, 0.75, 1.0, 0.75, 0.5, 0.75, 0.5, 0.75, 1.0, 0.7188, 1.0, 0.7188, 0.5, 0.7188, 0.5, 0.7188, 1.0, 0.6875, 1.0, 0.6875, 0.5, 0.6875, 0.5, 0.6875, 1.0, 0.6562, 1.0, 0.6562, 0.5, 0.6562, 0.5, 0.6562, 1.0, 0.625, 1.0, 0.625, 0.5, 0.625, 0.5, 0.625, 1.0, 0.5938, 1.0, 0.5938, 0.5, 0.5938, 0.5, 0.5938, 1.0, 0.5625, 1.0, 0.5625, 0.5, 0.5625, 0.5, 0.5625, 1.0, 0.5312, 1.0, 0.5312, 0.5, 0.5312, 0.5, 0.5312, 1.0, 0.5, 1.0, 0.5, 0.5, 0.5, 0.5, 0.5, 1.0, 0.4688, 1.0, 0.4688, 0.5, 0.4688, 0.5, 0.4688, 1.0, 0.4375, 1.0, 0.4375, 0.5, 0.4375, 0.5, 0.4375, 1.0, 0.4062, 1.0, 0.4062, 0.5, 0.4062, 0.5, 0.4062, 1.0, 0.375, 1.0, 0.375, 0.5, 0.375, 0.5, 0.375, 1.0, 0.3438, 1.0, 0.3438, 0.5, 0.3438, 0.5, 0.3438, 1.0, 0.3125, 1.0, 0.3125, 0.5, 0.3125, 0.5, 0.3125, 1.0, 0.2812, 1.0, 0.2812, 0.5, 0.2812, 0.5, 0.2812, 1.0, 0.25, 1.0, 0.25, 0.5, 0.25, 0.5, 0.25, 1.0, 0.2188, 1.0, 0.2188, 0.5, 0.2188, 0.5, 0.2188, 1.0, 0.1875, 1.0, 0.1875, 0.5, 0.1875, 0.5, 0.1875, 1.0, 0.1562, 1.0, 0.1562, 0.5, 0.1562, 0.5, 0.1562, 1.0, 0.125, 1.0, 0.125, 0.5, 0.125, 0.5, 0.125, 1.0, 0.09375, 1.0, 0.09375, 0.5, 0.09375, 0.5, 0.09375, 1.0, 0.0625, 1.0, 0.0625, 0.5, 0.2968, 0.4854, 0.25, 0.49, 0.2032, 0.4854, 0.1582, 0.4717, 0.1167, 0.4496, 0.08029, 0.4197, 0.05045, 0.3833, 0.02827, 0.3418, 0.01461, 0.2968, 0.01, 0.25, 0.01461, 0.2032, 0.02827, 0.1582, 0.05045, 0.1167, 0.08029, 0.08029, 0.1167, 0.05045, 0.1582, 0.02827, 0.2032, 0.01461, 0.25, 0.01, 0.2968, 0.01461, 0.3418, 0.02827, 0.3833, 0.05045, 0.4197, 0.08029, 0.4496, 0.1167, 0.4717, 0.1582, 0.4854, 0.2032, 0.49, 0.25, 0.4854, 0.2968, 0.4717, 0.3418, 0.4496, 0.3833, 0.4197, 0.4197, 0.3833, 0.4496, 0.3418, 0.4717, 0.0625, 0.5, 0.0625, 1.0, 0.03125, 1.0, 0.03125, 0.5, 0.03125, 0.5, 0.03125, 1.0, 0.0, 1.0, 0.0, 0.5, 0.75, 0.49, 0.7968, 0.4854, 0.8418, 0.4717, 0.8833, 0.4496, 0.9197, 0.4197, 0.9496, 0.3833, 0.9717, 0.3418, 0.9854, 0.2968, 0.99, 0.25, 0.9854, 0.2032, 0.9717, 0.1582, 0.9496, 0.1167, 0.9197, 0.08029, 0.8833, 0.05045, 0.8418, 0.02827, 0.7968, 0.01461, 0.75, 0.01, 0.7032, 0.01461, 0.6582, 0.02827, 0.6167, 0.05045, 0.5803, 0.08029, 0.5504, 0.1167, 0.5283, 0.1582, 0.5146, 0.2032, 0.51, 0.25, 0.5146, 0.2968, 0.5283, 0.3418, 0.5504, 0.3833, 0.5803, 0.4197, 0.6167, 0.4496, 0.6582, 0.4717, 0.7032, 0.4854, 1.0, 0.5, 1.0, 1.0, 0.9688, 1.0, 0.9688, 0.5, 0.9688, 0.5, 0.9688, 1.0, 0.9375, 1.0, 0.9375, 0.5, 0.9375, 0.5, 0.9375, 1.0, 0.9062, 1.0, 0.9062, 0.5, 0.9062, 0.5, 0.9062, 1.0, 0.875, 1.0, 0.875, 0.5, 0.875, 0.5, 0.875, 1.0, 0.8438, 1.0, 0.8438, 0.5, 0.8438, 0.5, 0.8438, 1.0, 0.8125, 1.0, 0.8125, 0.5, 0.8125, 0.5, 0.8125, 1.0, 0.7812, 1.0, 0.7812, 0.5, 0.7812, 0.5, 0.7812, 1.0, 0.75, 1.0, 0.75, 0.5, 0.75, 0.5, 0.75, 1.0, 0.7188, 1.0, 0.7188, 0.5, 0.7188, 0.5, 0.7188, 1.0, 0.6875, 1.0, 0.6875, 0.5, 0.6875, 0.5, 0.6875, 1.0, 0.6562, 1.0, 0.6562, 0.5, 0.6562, 0.5, 0.6562, 1.0, 0.625, 1.0, 0.625, 0.5, 0.625, 0.5, 0.625, 1.0, 0.5938, 1.0, 0.5938, 0.5, 0.5938, 0.5, 0.5938, 1.0, 0.5625, 1.0, 0.5625, 0.5, 0.5625, 0.5, 0.5625, 1.0, 0.5312, 1.0, 0.5312, 0.5, 0.5312, 0.5, 0.5312, 1.0, 0.5, 1.0, 0.5, 0.5, 0.5, 0.5, 0.5, 1.0, 0.4688, 1.0, 0.4688, 0.5, 0.4688, 0.5, 0.4688, 1.0, 0.4375, 1.0, 0.4375, 0.5, 0.4375, 0.5, 0.4375, 1.0, 0.4062, 1.0, 0.4062, 0.5, 0.4062, 0.5, 0.4062, 1.0, 0.375, 1.0, 0.375, 0.5, 0.375, 0.5, 0.375, 1.0, 0.3438, 1.0, 0.3438, 0.5, 0.3438, 0.5, 0.3438, 1.0, 0.3125, 1.0, 0.3125, 0.5, 0.3125, 0.5, 0.3125, 1.0, 0.2812, 1.0, 0.2812, 0.5, 0.2812, 0.5, 0.2812, 1.0, 0.25, 1.0, 0.25, 0.5, 0.25, 0.5, 0.25, 1.0, 0.2188, 1.0, 0.2188, 0.5, 0.2188, 0.5, 0.2188, 1.0, 0.1875, 1.0, 0.1875, 0.5, 0.1875, 0.5, 0.1875, 1.0, 0.1562, 1.0, 0.1562, 0.5, 0.1562, 0.5, 0.1562, 1.0, 0.125, 1.0, 0.125, 0.5, 0.125, 0.5, 0.125, 1.0, 0.09375, 1.0, 0.09375, 0.5, 0.09375, 0.5, 0.09375, 1.0, 0.0625, 1.0, 0.0625, 0.5, 0.2968, 0.4854, 0.25, 0.49, 0.2032, 0.4854, 0.1582, 0.4717, 0.1167, 0.4496, 0.08029, 0.4197, 0.05045, 0.3833, 0.02827, 0.3418, 0.01461, 0.2968, 0.01, 0.25, 0.01461, 0.2032, 0.02827, 0.1582, 0.05045, 0.1167, 0.08029, 0.08029, 0.1167, 0.05045, 0.1582, 0.02827, 0.2032, 0.01461, 0.25, 0.01, 0.2968, 0.01461, 0.3418, 0.02827, 0.3833, 0.05045, 0.4197, 0.08029, 0.4496, 0.1167, 0.4717, 0.1582, 0.4854, 0.2032, 0.49, 0.25, 0.4854, 0.2968, 0.4717, 0.3418, 0.4496, 0.3833, 0.4197, 0.4197, 0.3833, 0.4496, 0.3418, 0.4717, 0.0625, 0.5, 0.0625, 1.0, 0.03125, 1.0, 0.03125, 0.5, 0.03125, 0.5, 0.03125, 1.0, 0.0, 1.0, 0.0, 0.5, 0.2812, 0.5, 0.25, 0.5, 0.25, 0.5, 0.2812, 0.5, 0.75, 0.49, 0.7968, 0.4854, 0.8418, 0.4717, 0.8833, 0.4496, 0.9197, 0.4197, 0.9496, 0.3833, 0.9717, 0.3418, 0.9854, 0.2968, 0.99, 0.25, 0.9854, 0.2032, 0.9717, 0.1582, 0.9496, 0.1167, 0.9197, 0.08029, 0.8833, 0.05045, 0.8418, 0.02827, 0.7968, 0.01461, 0.75, 0.01, 0.7032, 0.01461, 0.6582, 0.02827, 0.6167, 0.05045, 0.5803, 0.08029, 0.5504, 0.1167, 0.5283, 0.1582, 0.5146, 0.2032, 0.51, 0.25, 0.5146, 0.2968, 0.5283, 0.3418, 0.5504, 0.3833, 0.5803, 0.4197, 0.6167, 0.4496, 0.6582, 0.4717, 0.7032, 0.4854, 0.9688, 0.5, 0.9375, 0.5, 0.9375, 0.5, 0.9688, 0.5, 0.6875, 0.5, 0.6562, 0.5, 0.6562, 0.5, 0.6875, 0.5, 0.4062, 0.5, 0.375, 0.5, 0.375, 0.5, 0.4062, 0.5, 0.125, 0.5, 0.09375, 0.5, 0.09375, 0.5, 0.125, 0.5, 0.8125, 0.5, 0.7812, 0.5, 0.7812, 0.5, 0.8125, 0.5, 0.5312, 0.5, 0.5, 0.5, 0.5, 0.5, 0.5312, 0.5, 0.25, 0.5, 0.2188, 0.5, 0.2188, 0.5, 0.25, 0.5, 0.9375, 0.5, 0.9062, 0.5, 0.9062, 0.5, 0.9375, 0.5, 0.6562, 0.5, 0.625, 0.5, 0.625, 0.5, 0.6562, 0.5, 0.375, 0.5, 0.3438, 0.5, 0.3438, 0.5, 0.375, 0.5, 0.09375, 0.5, 0.0625, 0.5, 0.0625, 0.5, 0.09375, 0.5, 0.7812, 0.5, 0.75, 0.5, 0.75, 0.5, 0.7812, 0.5, 0.5, 0.5, 0.4688, 0.5, 0.4688, 0.5, 0.5, 0.5, 0.2188, 0.5, 0.1875, 0.5, 0.1875, 0.5, 0.2188, 0.5, 0.9062, 0.5, 0.875, 0.5, 0.875, 0.5, 0.9062, 0.5, 0.625, 0.5, 0.5938, 0.5, 0.5938, 0.5, 0.625, 0.5, 0.3438, 0.5, 0.3125, 0.5, 0.3125, 0.5, 0.3438, 0.5, 0.0625, 0.5, 0.03125, 0.5, 0.03125, 0.5, 0.0625, 0.5, 0.75, 0.5, 0.7188, 0.5, 0.7188, 0.5, 0.75, 0.5, 0.4688, 0.5, 0.4375, 0.5, 0.4375, 0.5, 0.4688, 0.5, 0.1875, 0.5, 0.1562, 0.5, 0.1562, 0.5, 0.1875, 0.5, 0.875, 0.5, 0.8438, 0.5, 0.8438, 0.5, 0.875, 0.5, 0.5938, 0.5, 0.5625, 0.5, 0.5625, 0.5, 0.5938, 0.5, 0.3125, 0.5, 0.2812, 0.5, 0.2812, 0.5, 0.3125, 0.5, 1.0, 0.5, 0.9688, 0.5, 0.9688, 0.5, 1.0, 0.5, 0.03125, 0.5, 0.0, 0.5, 0.0, 0.5, 0.03125, 0.5, 0.7188, 0.5, 0.6875, 0.5, 0.6875, 0.5, 0.7188, 0.5, 0.4375, 0.5, 0.4062, 0.5, 0.4062, 0.5, 0.4375, 0.5, 0.1562, 0.5, 0.125, 0.5, 0.125, 0.5, 0.1562, 0.5, 0.8438, 0.5, 0.8125, 0.5, 0.8125, 0.5, 0.8438, 0.5, 0.5625, 0.5, 0.5312, 0.5, 0.5312, 0.5, 0.5625, 0.5, 0.2812, 0.5, 0.2812, 0.5, 0.25, 0.5, 0.25, 0.5, 0.25, 0.5, 0.2188, 0.5, 0.2188, 0.5, 0.25, 0.5, 0.9688, 0.5, 0.9688, 0.5, 0.9375, 0.5, 0.9375, 0.5, 0.6875, 0.5, 0.6875, 0.5, 0.6562, 0.5, 0.6562, 0.5, 0.4062, 0.5, 0.4062, 0.5, 0.375, 0.5, 0.375, 0.5, 0.125, 0.5, 0.125, 0.5, 0.09375, 0.5, 0.09375, 0.5, 0.8125, 0.5, 0.8125, 0.5, 0.7812, 0.5, 0.7812, 0.5, 0.5312, 0.5, 0.5312, 0.5, 0.5, 0.5, 0.5, 0.5, 0.25, 0.5, 0.25, 0.5, 0.2188, 0.5, 0.2188, 0.5, 0.9375, 0.5, 0.9375, 0.5, 0.9062, 0.5, 0.9062, 0.5, 0.6562, 0.5, 0.6562, 0.5, 0.625, 0.5, 0.625, 0.5, 0.375, 0.5, 0.375, 0.5, 0.3438, 0.5, 0.3438, 0.5, 0.09375, 0.5, 0.09375, 0.5, 0.0625, 0.5, 0.0625, 0.5, 0.7812, 0.5, 0.7812, 0.5, 0.75, 0.5, 0.75, 0.5, 0.5, 0.5, 0.5, 0.5, 0.4688, 0.5, 0.4688, 0.5, 0.2188, 0.5, 0.2188, 0.5, 0.1875, 0.5, 0.1875, 0.5, 0.9062, 0.5, 0.9062, 0.5, 0.875, 0.5, 0.875, 0.5, 0.625, 0.5, 0.625, 0.5, 0.5938, 0.5, 0.5938, 0.5, 0.3438, 0.5, 0.3438, 0.5, 0.3125, 0.5, 0.3125, 0.5, 0.0625, 0.5, 0.0625, 0.5, 0.03125, 0.5, 0.03125, 0.5, 0.75, 0.5, 0.75, 0.5, 0.7188, 0.5, 0.7188, 0.5, 0.4688, 0.5, 0.4688, 0.5, 0.4375, 0.5, 0.4375, 0.5, 0.1875, 0.5, 0.1875, 0.5, 0.1562, 0.5, 0.1562, 0.5, 0.875, 0.5, 0.875, 0.5, 0.8438, 0.5, 0.8438, 0.5, 0.5938, 0.5, 0.5938, 0.5, 0.5625, 0.5, 0.5625, 0.5, 0.3125, 0.5, 0.3125, 0.5, 0.2812, 0.5, 0.2812, 0.5, 1.0, 0.5, 1.0, 0.5, 0.9688, 0.5, 0.9688, 0.5, 0.03125, 0.5, 0.03125, 0.5, 0.0, 0.5, 0.0, 0.5, 0.7188, 0.5, 0.7188, 0.5, 0.6875, 0.5, 0.6875, 0.5, 0.4375, 0.5, 0.4375, 0.5, 0.4062, 0.5, 0.4062, 0.5, 0.1562, 0.5, 0.1562, 0.5, 0.125, 0.5, 0.125, 0.5, 0.8438, 0.5, 0.8438, 0.5, 0.8125, 0.5, 0.8125, 0.5, 0.5625, 0.5, 0.5625, 0.5, 0.5312, 0.5, 0.5312, 0.5, 0.1562, 0.5, 0.125, 0.5, 0.125, 0.5, 0.1562, 0.5, 0.4688, 0.5, 0.4375, 0.5, 0.4375, 0.5, 0.4688, 0.5, 0.09375, 0.5, 0.0625, 0.5, 0.0625, 0.5, 0.09375, 0.5, 0.6875, 0.5, 0.6562, 0.5, 0.6562, 0.5, 0.6875, 0.5, 0.3125, 0.5, 0.2812, 0.5, 0.2812, 0.5, 0.3125, 0.5, 0.9062, 0.5, 0.875, 0.5, 0.875, 0.5, 0.9062, 0.5, 0.5312, 0.5, 0.5, 0.5, 0.5, 0.5, 0.5312, 0.5, 0.4375, 0.5, 0.4062, 0.5, 0.4062, 0.5, 0.4375, 0.5, 0.75, 0.5, 0.7188, 0.5, 0.7188, 0.5, 0.75, 0.5, 0.375, 0.5, 0.3438, 0.5, 0.3438, 0.5, 0.375, 0.5, 0.9688, 0.5, 0.9375, 0.5, 0.9375, 0.5, 0.9688, 0.5, 0.5938, 0.5, 0.5625, 0.5, 0.5625, 0.5, 0.5938, 0.5, 0.2188, 0.5, 0.1875, 0.5, 0.1875, 0.5, 0.2188, 0.5, 0.8125, 0.5, 0.7812, 0.5, 0.7812, 0.5, 0.8125, 0.5, 0.7188, 0.5, 0.6875, 0.5, 0.6875, 0.5, 0.7188, 0.5, 0.0625, 0.5, 0.03125, 0.5, 0.03125, 0.5, 0.0625, 0.5, 0.6562, 0.5, 0.625, 0.5, 0.625, 0.5, 0.6562, 0.5, 0.2812, 0.5, 0.25, 0.5, 0.25, 0.5, 0.2812, 0.5, 0.875, 0.5, 0.8438, 0.5, 0.8438, 0.5, 0.875, 0.5, 0.5, 0.5, 0.4688, 0.5, 0.4688, 0.5, 0.5, 0.5, 0.125, 0.5, 0.09375, 0.5, 0.09375, 0.5, 0.125, 0.5, 0.03125, 0.5, 0.0, 0.5, 0.0, 0.5, 0.03125, 0.5, 0.3438, 0.5, 0.3125, 0.5, 0.3125, 0.5, 0.3438, 0.5, 0.9375, 0.5, 0.9062, 0.5, 0.9062, 0.5, 0.9375, 0.5, 0.5625, 0.5, 0.5312, 0.5, 0.5312, 0.5, 0.5625, 0.5, 0.8438, 0.5, 0.8125, 0.5, 0.8125, 0.5, 0.8438, 0.5, 0.1875, 0.5, 0.1562, 0.5, 0.1562, 0.5, 0.1875, 0.5, 0.7812, 0.5, 0.75, 0.5, 0.75, 0.5, 0.7812, 0.5, 0.4062, 0.5, 0.375, 0.5, 0.375, 0.5, 0.4062, 0.5, 1.0, 0.5, 0.9688, 0.5, 0.9688, 0.5, 1.0, 0.5, 0.625, 0.5, 0.5938, 0.5, 0.5938, 0.5, 0.625, 0.5, 0.1562, 0.5, 0.1875, 0.5, 0.1875, 0.5, 0.1562, 0.5, 0.9688, 0.5, 1.0, 0.5, 1.0, 0.5, 0.9688, 0.5, 0.8125, 0.5, 0.7812, 0.5, 0.7812, 0.5, 0.8125, 0.5, 0.125, 0.5, 0.1562, 0.5, 0.1562, 0.5, 0.125, 0.5, 0.9375, 0.5, 0.9688, 0.5, 0.9688, 0.5, 0.9375, 0.5, 0.7812, 0.5, 0.75, 0.5, 0.75, 0.5, 0.7812, 0.5, 0.09375, 0.5, 0.125, 0.5, 0.125, 0.5, 0.09375, 0.5, 0.9062, 0.5, 0.9375, 0.5, 0.9375, 0.5, 0.9062, 0.5, 0.75, 0.5, 0.7188, 0.5, 0.7188, 0.5, 0.75, 0.5, 0.0625, 0.5, 0.09375, 0.5, 0.09375, 0.5, 0.0625, 0.5, 0.875, 0.5, 0.9062, 0.5, 0.9062, 0.5, 0.875, 0.5, 0.7188, 0.5, 0.6875, 0.5, 0.6875, 0.5, 0.7188, 0.5, 0.03125, 0.5, 0.0625, 0.5, 0.0625, 0.5, 0.03125, 0.5, 0.8438, 0.5, 0.875, 0.5, 0.875, 0.5, 0.8438, 0.5, 0.6875, 0.5, 0.6562, 0.5, 0.6562, 0.5, 0.6875, 0.5, 0.0, 0.5, 0.03125, 0.5, 0.03125, 0.5, 0.0, 0.5, 0.8125, 0.5, 0.8438, 0.5, 0.8438, 0.5, 0.8125, 0.5, 0.6562, 0.5, 0.625, 0.5, 0.625, 0.5, 0.6562, 0.5, 0.7812, 0.5, 0.8125, 0.5, 0.8125, 0.5, 0.7812, 0.5, 0.625, 0.5, 0.5938, 0.5, 0.5938, 0.5, 0.625, 0.5, 0.75, 0.5, 0.7812, 0.5, 0.7812, 0.5, 0.75, 0.5, 0.5938, 0.5, 0.5625, 0.5, 0.5625, 0.5, 0.5938, 0.5, 0.7188, 0.5, 0.75, 0.5, 0.75, 0.5, 0.7188, 0.5, 0.5625, 0.5, 0.5312, 0.5, 0.5312, 0.5, 0.5625, 0.5, 0.6875, 0.5, 0.7188, 0.5, 0.7188, 0.5, 0.6875, 0.5, 0.5312, 0.5, 0.5, 0.5, 0.5, 0.5, 0.5312, 0.5, 0.6562, 0.5, 0.6875, 0.5, 0.6875, 0.5, 0.6562, 0.5, 0.5, 0.5, 0.4688, 0.5, 0.4688, 0.5, 0.5, 0.5, 0.625, 0.5, 0.6562, 0.5, 0.6562, 0.5, 0.625, 0.5, 0.4688, 0.5, 0.4375, 0.5, 0.4375, 0.5, 0.4688, 0.5, 0.5938, 0.5, 0.625, 0.5, 0.625, 0.5, 0.5938, 0.5, 0.4375, 0.5, 0.4062, 0.5, 0.4062, 0.5, 0.4375, 0.5, 0.5625, 0.5, 0.5938, 0.5, 0.5938, 0.5, 0.5625, 0.5, 0.4062, 0.5, 0.375, 0.5, 0.375, 0.5, 0.4062, 0.5, 0.5312, 0.5, 0.5625, 0.5, 0.5625, 0.5, 0.5312, 0.5, 0.375, 0.5, 0.3438, 0.5, 0.3438, 0.5, 0.375, 0.5, 0.5, 0.5, 0.5312, 0.5, 0.5312, 0.5, 0.5, 0.5, 0.3438, 0.5, 0.3125, 0.5, 0.3125, 0.5, 0.3438, 0.5, 0.4688, 0.5, 0.5, 0.5, 0.5, 0.5, 0.4688, 0.5, 0.3125, 0.5, 0.2812, 0.5, 0.2812, 0.5, 0.3125, 0.5, 0.4375, 0.5, 0.4688, 0.5, 0.4688, 0.5, 0.4375, 0.5, 0.2812, 0.5, 0.25, 0.5, 0.25, 0.5, 0.2812, 0.5, 0.4062, 0.5, 0.4375, 0.5, 0.4375, 0.5, 0.4062, 0.5, 0.25, 0.5, 0.2188, 0.5, 0.2188, 0.5, 0.25, 0.5, 0.375, 0.5, 0.4062, 0.5, 0.4062, 0.5, 0.375, 0.5, 0.2188, 0.5, 0.1875, 0.5, 0.1875, 0.5, 0.2188, 0.5, 0.3438, 0.5, 0.375, 0.5, 0.375, 0.5, 0.3438, 0.5, 0.1875, 0.5, 0.1562, 0.5, 0.1562, 0.5, 0.1875, 0.5, 1.0, 0.5, 0.9688, 0.5, 0.9688, 0.5, 1.0, 0.5, 0.3125, 0.5, 0.3438, 0.5, 0.3438, 0.5, 0.3125, 0.5, 0.1562, 0.5, 0.125, 0.5, 0.125, 0.5, 0.1562, 0.5, 0.9688, 0.5, 0.9375, 0.5, 0.9375, 0.5, 0.9688, 0.5, 0.2812, 0.5, 0.3125, 0.5, 0.3125, 0.5, 0.2812, 0.5, 0.125, 0.5, 0.09375, 0.5, 0.09375, 0.5, 0.125, 0.5, 0.9375, 0.5, 0.9062, 0.5, 0.9062, 0.5, 0.9375, 0.5, 0.25, 0.5, 0.2812, 0.5, 0.2812, 0.5, 0.25, 0.5, 0.09375, 0.5, 0.0625, 0.5, 0.0625, 0.5, 0.09375, 0.5, 0.9062, 0.5, 0.875, 0.5, 0.875, 0.5, 0.9062, 0.5, 0.2188, 0.5, 0.25, 0.5, 0.25, 0.5, 0.2188, 0.5, 0.0625, 0.5, 0.03125, 0.5, 0.03125, 0.5, 0.0625, 0.5, 0.875, 0.5, 0.8438, 0.5, 0.8438, 0.5, 0.875, 0.5, 0.1875, 0.5, 0.2188, 0.5, 0.2188, 0.5, 0.1875, 0.5, 0.03125, 0.5, 0.0, 0.5, 0.0, 0.5, 0.03125, 0.5, 0.8438, 0.5, 0.8125, 0.5, 0.8125, 0.5, 0.8438, 0.5, 0.2968, 0.4854, 0.25, 0.49, 0.2032, 0.4854, 0.1582, 0.4717, 0.1167, 0.4496, 0.08029, 0.4197, 0.05045, 0.3833, 0.02827, 0.3418, 0.01461, 0.2968, 0.01, 0.25, 0.01461, 0.2032, 0.02827, 0.1582, 0.05045, 0.1167, 0.08029, 0.08029, 0.1167, 0.05045, 0.1582, 0.02827, 0.2032, 0.01461, 0.25, 0.01, 0.2968, 0.01461, 0.3418, 0.02827, 0.3833, 0.05045, 0.4197, 0.08029, 0.4496, 0.1167, 0.4717, 0.1582, 0.4854, 0.2032, 0.49, 0.25, 0.4854, 0.2968, 0.4717, 0.3418, 0.4496, 0.3833, 0.4197, 0.4197, 0.3833, 0.4496, 0.3418, 0.4717, 1.0, 0.5, 1.0, 1.0, 0.9688, 1.0, 0.9688, 0.5, 0.09375, 0.5, 0.09375, 1.0, 0.0625, 1.0, 0.0625, 0.5, 0.9688, 0.5, 0.9688, 1.0, 0.9375, 1.0, 0.9375, 0.5, 0.125, 0.5, 0.125, 1.0, 0.09375, 1.0, 0.09375, 0.5, 0.9375, 0.5, 0.9375, 1.0, 0.9062, 1.0, 0.9062, 0.5, 0.1562, 0.5, 0.1562, 1.0, 0.125, 1.0, 0.125, 0.5, 0.9062, 0.5, 0.9062, 1.0, 0.875, 1.0, 0.875, 0.5, 0.1875, 0.5, 0.1875, 1.0, 0.1562, 1.0, 0.1562, 0.5, 0.875, 0.5, 0.875, 1.0, 0.8438, 1.0, 0.8438, 0.5, 0.2188, 0.5, 0.2188, 1.0, 0.1875, 1.0, 0.1875, 0.5, 0.8438, 0.5, 0.8438, 1.0, 0.8125, 1.0, 0.8125, 0.5, 0.25, 0.5, 0.25, 1.0, 0.2188, 1.0, 0.2188, 0.5, 0.8125, 0.5, 0.8125, 1.0, 0.7812, 1.0, 0.7812, 0.5, 0.2812, 0.5, 0.2812, 1.0, 0.25, 1.0, 0.25, 0.5, 0.7812, 0.5, 0.7812, 1.0, 0.75, 1.0, 0.75, 0.5, 0.3125, 0.5, 0.3125, 1.0, 0.2812, 1.0, 0.2812, 0.5, 0.75, 0.5, 0.75, 1.0, 0.7188, 1.0, 0.7188, 0.5, 0.3438, 0.5, 0.3438, 1.0, 0.3125, 1.0, 0.3125, 0.5, 0.7188, 0.5, 0.7188, 1.0, 0.6875, 1.0, 0.6875, 0.5, 0.375, 0.5, 0.375, 1.0, 0.3438, 1.0, 0.3438, 0.5, 0.6875, 0.5, 0.6875, 1.0, 0.6562, 1.0, 0.6562, 0.5, 0.4062, 0.5, 0.4062, 1.0, 0.375, 1.0, 0.375, 0.5, 0.6562, 0.5, 0.6562, 1.0, 0.625, 1.0, 0.625, 0.5, 0.4375, 0.5, 0.4375, 1.0, 0.4062, 1.0, 0.4062, 0.5, 0.625, 0.5, 0.625, 1.0, 0.5938, 1.0, 0.5938, 0.5, 0.4688, 0.5, 0.4688, 1.0, 0.4375, 1.0, 0.4375, 0.5, 0.5938, 0.5, 0.5938, 1.0, 0.5625, 1.0, 0.5625, 0.5, 0.5, 0.5, 0.5, 1.0, 0.4688, 1.0, 0.4688, 0.5, 0.5625, 0.5, 0.5625, 1.0, 0.5312, 1.0, 0.5312, 0.5, 0.5312, 0.5, 0.5312, 1.0, 0.5, 1.0, 0.5, 0.5, 0.5312, 0.5, 0.5312, 1.0, 0.5, 1.0, 0.5, 0.5, 0.5625, 0.5, 0.5625, 1.0, 0.5312, 1.0, 0.5312, 0.5, 0.5, 0.5, 0.5, 1.0, 0.4688, 1.0, 0.4688, 0.5, 0.5938, 0.5, 0.5938, 1.0, 0.5625, 1.0, 0.5625, 0.5, 0.4688, 0.5, 0.4688, 1.0, 0.4375, 1.0, 0.4375, 0.5, 0.625, 0.5, 0.625, 1.0, 0.5938, 1.0, 0.5938, 0.5, 0.4375, 0.5, 0.4375, 1.0, 0.4062, 1.0, 0.4062, 0.5, 0.6562, 0.5, 0.6562, 1.0, 0.625, 1.0, 0.625, 0.5, 0.4062, 0.5, 0.4062, 1.0, 0.375, 1.0, 0.375, 0.5, 0.6875, 0.5, 0.6875, 1.0, 0.6562, 1.0, 0.6562, 0.5, 0.375, 0.5, 0.375, 1.0, 0.3438, 1.0, 0.3438, 0.5, 0.7188, 0.5, 0.7188, 1.0, 0.6875, 1.0, 0.6875, 0.5, 0.3438, 0.5, 0.3438, 1.0, 0.3125, 1.0, 0.3125, 0.5, 0.75, 0.5, 0.75, 1.0, 0.7188, 1.0, 0.7188, 0.5, 0.3125, 0.5, 0.3125, 1.0, 0.2812, 1.0, 0.2812, 0.5, 0.7812, 0.5, 0.7812, 1.0, 0.75, 1.0, 0.75, 0.5, 0.2812, 0.5, 0.2812, 1.0, 0.25, 1.0, 0.25, 0.5, 0.8125, 0.5, 0.8125, 1.0, 0.7812, 1.0, 0.7812, 0.5, 0.25, 0.5, 0.25, 1.0, 0.2188, 1.0, 0.2188, 0.5, 0.8438, 0.5, 0.8438, 1.0, 0.8125, 1.0, 0.8125, 0.5, 0.2188, 0.5, 0.2188, 1.0, 0.1875, 1.0, 0.1875, 0.5, 0.875, 0.5, 0.875, 1.0, 0.8438, 1.0, 0.8438, 0.5, 0.1875, 0.5, 0.1875, 1.0, 0.1562, 1.0, 0.1562, 0.5, 0.9062, 0.5, 0.9062, 1.0, 0.875, 1.0, 0.875, 0.5, 0.1562, 0.5, 0.1562, 1.0, 0.125, 1.0, 0.125, 0.5, 0.75, 0.49, 0.7968, 0.4854, 0.8418, 0.4717, 0.8833, 0.4496, 0.9197, 0.4197, 0.9496, 0.3833, 0.9717, 0.3418, 0.9854, 0.2968, 0.99, 0.25, 0.9854, 0.2032, 0.9717, 0.1582, 0.9496, 0.1167, 0.9197, 0.08029, 0.8833, 0.05045, 0.8418, 0.02827, 0.7968, 0.01461, 0.75, 0.01, 0.7032, 0.01461, 0.6582, 0.02827, 0.6167, 0.05045, 0.5803, 0.08029, 0.5504, 0.1167, 0.5283, 0.1582, 0.5146, 0.2032, 0.51, 0.25, 0.5146, 0.2968, 0.5283, 0.3418, 0.5504, 0.3833, 0.5803, 0.4197, 0.6167, 0.4496, 0.6582, 0.4717, 0.7032, 0.4854, 0.9375, 0.5, 0.9375, 1.0, 0.9062, 1.0, 0.9062, 0.5, 0.125, 0.5, 0.125, 1.0, 0.09375, 1.0, 0.09375, 0.5, 0.03125, 0.5, 0.03125, 1.0, 0.0, 1.0, 0.0, 0.5, 0.9688, 0.5, 0.9688, 1.0, 0.9375, 1.0, 0.9375, 0.5, 0.09375, 0.5, 0.09375, 1.0, 0.0625, 1.0, 0.0625, 0.5, 0.2968, 0.4854, 0.25, 0.49, 0.2032, 0.4854, 0.1582, 0.4717, 0.1167, 0.4496, 0.08029, 0.4197, 0.05045, 0.3833, 0.02827, 0.3418, 0.01461, 0.2968, 0.01, 0.25, 0.01461, 0.2032, 0.02827, 0.1582, 0.05045, 0.1167, 0.08029, 0.08029, 0.1167, 0.05045, 0.1582, 0.02827, 0.2032, 0.01461, 0.25, 0.01, 0.2968, 0.01461, 0.3418, 0.02827, 0.3833, 0.05045, 0.4197, 0.08029, 0.4496, 0.1167, 0.4717, 0.1582, 0.4854, 0.2032, 0.49, 0.25, 0.4854, 0.2968, 0.4717, 0.3418, 0.4496, 0.3833, 0.4197, 0.4197, 0.3833, 0.4496, 0.3418, 0.4717, 1.0, 0.5, 1.0, 1.0, 0.9688, 1.0, 0.9688, 0.5, 0.0625, 0.5, 0.0625, 1.0, 0.03125, 1.0, 0.03125, 0.5, 0.0625, 0.5, 0.0625, 1.0, 0.03125, 1.0, 0.03125, 0.5, 0.03125, 0.5, 0.03125, 1.0, 0.0, 1.0, 0.0, 0.5, 0.75, 0.49, 0.7968, 0.4854, 0.8418, 0.4717, 0.8833, 0.4496, 0.9197, 0.4197, 0.9496, 0.3833, 0.9717, 0.3418, 0.9854, 0.2968, 0.99, 0.25, 0.9854, 0.2032, 0.9717, 0.1582, 0.9496, 0.1167, 0.9197, 0.08029, 0.8833, 0.05045, 0.8418, 0.02827, 0.7968, 0.01461, 0.75, 0.01, 0.7032, 0.01461, 0.6582, 0.02827, 0.6167, 0.05045, 0.5803, 0.08029, 0.5504, 0.1167, 0.5283, 0.1582, 0.5146, 0.2032, 0.51, 0.25, 0.5146, 0.2968, 0.5283, 0.3418, 0.5504, 0.3833, 0.5803, 0.4197, 0.6167, 0.4496, 0.6582, 0.4717, 0.7032, 0.4854])
me_cylinder_003.materials.append(mat_material_001)
me_cylinder_003.use_remesh_fix_poles = True
me_cylinder_003.use_remesh_preserve_attributes = False
me_cylinder_003.use_mirror_vertex_groups = False
me_cylinder_003.update()
me_cylinder_005 = bpy.data.meshes.new('Cylinder.005')
me_cylinder_005.from_pydata([(0.5651, -0.6371, -12.77), (0.5651, -0.5741, -12.71), (0.5021, -0.5741, -12.77), (0.5651, 0.5741, -12.71), (0.5651, 0.6371, -12.77), (0.5021, 0.5741, -12.77), (0.5651, -0.6371, -23.13), (0.5021, -0.5741, -23.13), (0.5651, -0.5741, -23.19), (0.5651, 0.6371, -23.13), (0.5651, 0.5741, -23.19), (0.5021, 0.5741, -23.13), (1.058, -0.6371, -12.77), (1.121, -0.5741, -12.77), (1.058, -0.5741, -12.71), (1.058, 0.6371, -12.77), (1.058, 0.5741, -12.71), (1.121, 0.5741, -12.77), (1.058, -0.6371, -23.13), (1.058, -0.5741, -23.19), (1.121, -0.5741, -23.13), (1.058, 0.6371, -23.13), (1.121, 0.5741, -23.13), (1.058, 0.5741, -23.19)], [], [(14, 16, 3, 1), (20, 22, 17, 13), (21, 9, 4, 15), (2, 5, 11, 7), (8, 10, 23, 19), (0, 1, 2), (3, 4, 5), (6, 7, 8), (9, 10, 11), (12, 13, 14), (15, 16, 17), (18, 19, 20), (21, 22, 23), (6, 0, 2, 7), (1, 3, 5, 2), (4, 9, 11, 5), (10, 8, 7, 11), (18, 6, 8, 19), (9, 21, 23, 10), (22, 20, 19, 23), (12, 18, 20, 13), (21, 15, 17, 22), (16, 14, 13, 17), (0, 12, 14, 1), (15, 4, 3, 16), (6, 18, 12, 0)])
_uv = me_cylinder_005.uv_layers.new(name='UVMap')
_uv.uv.foreach_set('vector', [0.3874, 0.7754, 0.6126, 0.7754, 0.6126, 0.9746, 0.3874, 0.9746, 0.3874, 0.5015, 0.6126, 0.5015, 0.6126, 0.7485, 0.3874, 0.7485, 0.6504, 0.5015, 0.8496, 0.5015, 0.8496, 0.7485, 0.6504, 0.7485, 0.3874, 0.001503, 0.6126, 0.001503, 0.6126, 0.2485, 0.3874, 0.2485, 0.3874, 0.2754, 0.6126, 0.2754, 0.6126, 0.4746, 0.3874, 0.4746, 0.1504, 0.7485, 0.1504, 0.75, 0.125, 0.7485, 0.6126, 0.9746, 0.625, 0.9746, 0.6126, 1.0, 0.1504, 0.5015, 0.125, 0.5015, 0.1504, 0.5, 0.8496, 0.5015, 0.8496, 0.5, 0.875, 0.5015, 0.3496, 0.7485, 0.375, 0.7485, 0.3496, 0.75, 0.6504, 0.7485, 0.6504, 0.75, 0.625, 0.7485, 0.3496, 0.5015, 0.3496, 0.5, 0.375, 0.5015, 0.6504, 0.5015, 0.625, 0.5015, 0.6504, 0.5, 0.1504, 0.5015, 0.1504, 0.7485, 0.125, 0.7485, 0.125, 0.5015, 0.3874, 0.9746, 0.6126, 0.9746, 0.6126, 1.0, 0.3874, 1.0, 0.8496, 0.7485, 0.8496, 0.5015, 0.875, 0.5015, 0.875, 0.7485, 0.6126, 0.2754, 0.3874, 0.2754, 0.3874, 0.2485, 0.6126, 0.2485, 0.3496, 0.5015, 0.1504, 0.5015, 0.1504, 0.5, 0.3496, 0.5, 0.8496, 0.5015, 0.6504, 0.5015, 0.6504, 0.5, 0.8496, 0.5, 0.6126, 0.5015, 0.3874, 0.5015, 0.3874, 0.4746, 0.6126, 0.4746, 0.3496, 0.7485, 0.3496, 0.5015, 0.3874, 0.5015, 0.3874, 0.7485, 0.6504, 0.5015, 0.6504, 0.7485, 0.6126, 0.7485, 0.6126, 0.5015, 0.6126, 0.7754, 0.3874, 0.7754, 0.3874, 0.7485, 0.6126, 0.7485, 0.1504, 0.7485, 0.3496, 0.7485, 0.3496, 0.75, 0.1504, 0.75, 0.6504, 0.7485, 0.8496, 0.7485, 0.8496, 0.75, 0.6504, 0.75, 0.1504, 0.5015, 0.3496, 0.5015, 0.3496, 0.7485, 0.1504, 0.7485])
me_cylinder_005.materials.append(mat_material_001)
me_cylinder_005.use_remesh_fix_poles = True
me_cylinder_005.use_remesh_preserve_attributes = False
me_cylinder_005.use_mirror_vertex_groups = False
me_cylinder_005.update()
arm_armature = bpy.data.armatures.new('Armature')  # bones are not reproduced
arm_armature_001 = bpy.data.armatures.new('Armature.001')  # bones are not reproduced

# ---- objects
ob_light = bpy.data.objects.new('Light', light_light)
ob_camera = bpy.data.objects.new('Camera', cam_camera)
ob_cylinder = bpy.data.objects.new('Cylinder', me_cylinder)
ob_cylinder_001 = bpy.data.objects.new('Cylinder.001', me_cylinder_001)
ob_cylinder_002 = bpy.data.objects.new('Cylinder.002', me_cylinder_002)
ob_cylinder_003 = bpy.data.objects.new('Cylinder.003', me_cylinder_003)
ob_cylinder_004 = bpy.data.objects.new('Cylinder.004', me_cylinder_005)
ob_armature = bpy.data.objects.new('Armature', arm_armature)
ob_armature_001 = bpy.data.objects.new('Armature.001', arm_armature_001)

# ---- transforms, parenting, visibility, modifiers, constraints
ob_light.location = (4.076, 1.005, 5.904)
ob_light.rotation_euler = (7.067, -1.068, -5.393)
ob_light.lock_rotations_4d = False
ob_light.empty_display_type = 'ARROWS'
ob_light.color = (0.0, 0.0, 0.0, 0.0)
ob_light.lineart.crease_threshold = 0.0
ob_camera.location = (-52.91, -21.71, 11.48)
ob_camera.rotation_euler = (1.427, -0.1038, -1.009)
ob_camera.lock_rotations_4d = False
ob_camera.empty_display_type = 'ARROWS'
ob_camera.color = (0.0, 0.0, 0.0, 0.0)
ob_camera.display_type = 'WIRE'
ob_camera.lineart.crease_threshold = 0.0
ob_cylinder.location = (2.086e-13, 11.26, 3.201e-13)
ob_cylinder.rotation_euler = (1.571, -0.0, 0.0)
ob_cylinder.lineart.crease_threshold = 0.0
_vg = ob_cylinder.vertex_groups.new(name='Bone')
_vg = ob_cylinder.vertex_groups.new(name='Bone.001')
_vg = ob_cylinder.vertex_groups.new(name='Bone.002')
_m = ob_cylinder.modifiers.new('Subdivision', 'SUBSURF')
_m.uv_smooth = 'PRESERVE_CORNERS'
_m.levels = 3
_m.show_only_control_edges = False
_c = ob_cylinder.constraints.new('CHILD_OF'); _c.name = 'Child Of'
_c.target = ob_armature
_c.subtarget = 'Bone.001'
_c.set_inverse_pending = False
ob_cylinder_001.parent = ob_cylinder_004
ob_cylinder_001.matrix_parent_inverse = Matrix(((1.0, -3.638e-10, 0.0, -2.235e-08), (-1.399e-17, -4.371e-08, 1.0, 1.863e-09), (-3.201e-10, -1.0, -4.371e-08, -1.907e-06), (0.0, 0.0, -0.0, 1.0)))
ob_cylinder_001.location = (0.0, 0.2113, 0.0)
ob_cylinder_001.rotation_euler = (1.571, -0.0, 0.0)
ob_cylinder_001.lineart.crease_threshold = 0.0
ob_cylinder_002.parent = ob_cylinder_004
ob_cylinder_002.matrix_parent_inverse = Matrix(((1.0, -9.219e-10, 3.638e-12, -5.96e-08), (1.819e-12, -4.371e-08, 1.0, 1.863e-09), (-9.407e-10, -1.0, -4.371e-08, -1.907e-06), (-0.0, 0.0, -0.0, 1.0)))
ob_cylinder_002.location = (0.0, 9.603, 0.0)
ob_cylinder_002.rotation_euler = (1.571, -0.0, 0.0)
ob_cylinder_002.lineart.crease_threshold = 0.0
ob_cylinder_003.parent = ob_armature_001
ob_cylinder_003.matrix_parent_inverse = Matrix(((1.0, -1.049e-15, 8.742e-08, 0.1166), (2.118e-22, -1.0, -1.2e-08, 20.14), (8.742e-08, 1.2e-08, -1.0, -3.462e-07), (-0.0, 0.0, 0.0, 1.0)))
ob_cylinder_003.location = (-0.1142, 22.39, 4.47e-07)
ob_cylinder_003.rotation_euler = (1.571, -2.98e-08, 1.571)
ob_cylinder_003.scale = (0.5887, 0.5887, 0.1154)
ob_cylinder_003.lineart.crease_threshold = 0.0
_m = ob_cylinder_003.modifiers.new('Subdivision', 'SUBSURF')
_m.uv_smooth = 'PRESERVE_CORNERS'
_m.levels = 3
_m.show_only_control_edges = False
ob_cylinder_004.parent = ob_armature
ob_cylinder_004.matrix_parent_inverse = Matrix(((0.994, 0.01173, 0.109, -0.1469), (-0.01184, 0.9999, 0.0004008, -22.49), (-0.1089, -0.001688, 0.994, 0.02513), (0.0, -0.0, -0.0, 1.0)))
ob_cylinder_004.location = (0.0, 0.0, 0.0)
ob_cylinder_004.rotation_euler = (1.571, -0.0, 0.0)
ob_cylinder_004.lineart.crease_threshold = 0.0
ob_armature.location = (0.0, -11.13, 0.0)
ob_armature.lineart.crease_threshold = 0.0
ob_armature_001.location = (-0.1166, 26.05, 0.0)
ob_armature_001.lineart.crease_threshold = 0.0

# ---- collection membership
col_collection.objects.link(ob_light)
col_collection.objects.link(ob_camera)
col_collection.objects.link(ob_cylinder)
col_collection.objects.link(ob_cylinder_001)
col_collection.objects.link(ob_cylinder_002)
col_collection.objects.link(ob_cylinder_003)
col_collection.objects.link(ob_cylinder_004)
col_collection.objects.link(ob_armature)
col_collection.objects.link(ob_armature_001)

# ---- scene / render settings (as saved in the file)
scene.camera = ob_camera
scene.frame_start = 1; scene.frame_end = 160; scene.frame_set(0)
scene.render.engine = 'BLENDER_EEVEE_NEXT'
scene.render.use_motion_blur = True
scene.cycles.use_denoising = False
scene.cycles.samples = 128
scene.cycles.sampling_pattern = 'TABULATED_SOBOL'
scene.cycles.use_adaptive_sampling = False
scene.cycles.use_light_tree = False
scene.eevee.gi_diffuse_bounces = 1
scene.view_settings.view_transform = 'Filmic'
bpy.context.view_layer.update()
